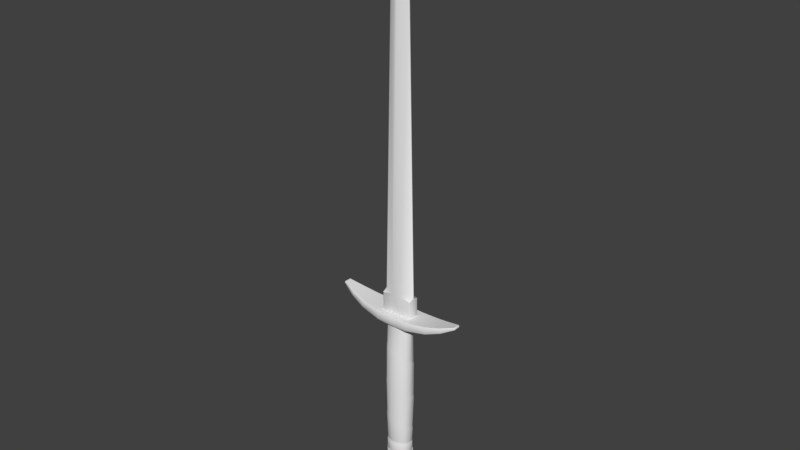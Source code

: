 # Source: Dagger.blend  (saved by Blender 2.79.0; exported with 4.5.12 LTS)
import bpy
from mathutils import Matrix  # noqa: F401  (used for matrix-valued properties, if any)

bpy.ops.wm.read_factory_settings(use_empty=True)
scene = bpy.context.scene
scene.name = 'Scene'

# ---- collections
col_collection_1 = bpy.data.collections.new('Collection 1'); scene.collection.children.link(col_collection_1)

# ---- materials (node trees are filled in below, after node groups)
mat_handle = bpy.data.materials.new('Handle')
mat_handle.alpha_threshold = 0.0
mat_handle.use_transparent_shadow = False
mat_handle.roughness = 0.5
mat_handleup = bpy.data.materials.new('HandleUp')
mat_handleup.alpha_threshold = 0.0
mat_handleup.use_transparent_shadow = False
mat_handleup.roughness = 0.5
mat_blade = bpy.data.materials.new('Blade')
mat_blade.alpha_threshold = 0.0
mat_blade.use_transparent_shadow = False
mat_blade.roughness = 0.5

# ---- material node trees

# ---- world
world_world = bpy.data.worlds.new('World'); scene.world = world_world
world_world.color = (0.05088, 0.05088, 0.05088)
world_world.use_sun_shadow = False
world_world.sun_shadow_jitter_overblur = 0.0
world_world.cycles.sampling_method = 'MANUAL'

# ---- meshes
me_cube_001 = bpy.data.meshes.new('Cube.001')
me_cube_001.from_pydata([(0.1592, 0.3698, -0.0441), (0.1592, 0.3698, 0.0441), (0.2243, 0.3847, 0.03128), (0.2243, 0.3847, -0.03128), (0.0, 0.32, 0.05633), (0.0, 0.32, -0.05633), (0.072, 0.32, -0.05339), (0.072, 0.32, 0.05339), (0.072, 0.3583, 0.05506), (0.072, 0.3217, 0.05506), (0.1645, 0.3399, 0.04577), (0.1595, 0.3681, 0.04577), (0.072, 0.36, -0.05339), (0.072, 0.36, 0.05339), (0.1648, 0.3382, -0.0441), (0.1648, 0.3382, 0.0441), (0.2316, 0.3646, 0.03295), (0.2248, 0.3831, 0.03295), (0.072, 0.3217, -0.05506), (0.072, 0.3583, -0.05506), (0.1595, 0.3681, -0.04577), (0.1645, 0.3399, -0.04577), (0.0, 0.36, -0.05633), (0.0, 0.36, 0.05633), (0.0, 0.3583, -0.058), (0.0, 0.3217, -0.058), (0.2248, 0.3831, -0.03295), (0.2316, 0.3646, -0.03295), (0.2854, 0.4035, 0.01472), (0.2854, 0.4035, -0.01472), (0.2321, 0.363, -0.03128), (0.2321, 0.363, 0.03128), (0.2895, 0.3948, -0.01471), (0.2895, 0.3948, 0.01471), (0.2888, 0.3963, 0.01653), (0.2862, 0.402, 0.01655), (0.2862, 0.402, -0.01655), (0.2888, 0.3963, -0.01653), (0.0, 0.3217, 0.058), (0.0, 0.3583, 0.058), (0.2883, 0.4023, -0.0148), (0.2904, 0.3977, -0.01478), (0.2883, 0.4023, 0.0148), (0.2877, 0.4035, 0.01316), (0.2904, 0.3977, 0.01478), (0.2909, 0.3965, 0.01315), (0.2877, 0.4035, -0.01316), (0.2909, 0.3965, -0.01315), (-0.1592, 0.3698, -0.0441), (-0.2243, 0.3847, -0.03128), (-0.2243, 0.3847, 0.03128), (-0.1592, 0.3698, 0.0441), (-0.072, 0.32, 0.05339), (-0.072, 0.32, -0.05339), (-0.072, 0.3583, 0.05506), (-0.1595, 0.3681, 0.04577), (-0.1645, 0.3399, 0.04577), (-0.072, 0.3217, 0.05506), (-0.072, 0.36, -0.05339), (-0.072, 0.36, 0.05339), (-0.1648, 0.3382, 0.0441), (-0.1648, 0.3382, -0.0441), (-0.2248, 0.3831, 0.03295), (-0.2316, 0.3646, 0.03295), (-0.072, 0.3217, -0.05506), (-0.1645, 0.3399, -0.04577), (-0.1595, 0.3681, -0.04577), (-0.072, 0.3583, -0.05506), (-0.2316, 0.3646, -0.03295), (-0.2248, 0.3831, -0.03295), (-0.2854, 0.4035, -0.01472), (-0.2854, 0.4035, 0.01472), (-0.2321, 0.363, 0.03128), (-0.2321, 0.363, -0.03128), (-0.2895, 0.3948, 0.01471), (-0.2895, 0.3948, -0.01471), (-0.2862, 0.402, 0.01655), (-0.2888, 0.3963, 0.01653), (-0.2888, 0.3963, -0.01653), (-0.2862, 0.402, -0.01655), (-0.2904, 0.3977, -0.01478), (-0.2883, 0.4023, -0.0148), (-0.2877, 0.4035, 0.01316), (-0.2883, 0.4023, 0.0148), (-0.2904, 0.3977, 0.01478), (-0.2909, 0.3965, 0.01315), (-0.2877, 0.4035, -0.01316), (-0.2909, 0.3965, -0.01315), (0.07, 0.45, -0.00113), (0.042, 1.75, -0.00113), (0.042, 1.75, 0.00113), (0.07, 0.45, 0.00113), (0.07, 0.36, 0.00113), (0.07, 0.36, -0.00113), (0.07, 0.4384, 0.02226), (0.07, 0.36, 0.02226), (0.06706, 0.4384, 0.0252), (0.06706, 0.36, 0.0252), (0.021, 0.45, 0.0252), (0.021, 0.36, 0.0252), (0.006, 1.75, 0.02354), (-0.006, 1.75, 0.02354), (-0.021, 0.45, 0.0252), (0.02267, 1.959, -0.00113), (0.003, 2.064, -0.00113), (0.003, 2.064, 0.00113), (0.02267, 1.959, 0.00113), (0.002, 1.855, 0.02242), (-0.002, 1.855, 0.02242), (0.002, 1.959, 0.0152), (-0.002, 1.959, 0.0152), (0.002, 2.064, 0.0032), (0.03633, 1.855, 0.00113), (0.03633, 1.855, -0.00113), (-0.002, 2.064, 0.0032), (-0.07, 0.45, 0.00113), (-0.07, 0.45, -0.00113), (-0.07, 0.36, -0.00113), (-0.07, 0.36, 0.00113), (-0.042, 1.75, 0.00113), (-0.042, 1.75, -0.00113), (-0.07, 0.36, 0.02226), (-0.07, 0.4384, 0.02226), (-0.06706, 0.4384, 0.0252), (-0.06706, 0.36, 0.0252), (-0.021, 0.36, 0.0252), (-0.02267, 1.959, -0.00113), (-0.02267, 1.959, 0.00113), (-0.003, 2.064, 0.00113), (-0.003, 2.064, -0.00113), (-0.03633, 1.855, 0.00113), (-0.03633, 1.855, -0.00113), (0.002, 2.064, -0.0032), (-0.002, 2.064, -0.0032), (-0.021, 0.45, -0.0252), (0.021, 0.45, -0.0252), (0.021, 0.36, -0.0252), (-0.021, 0.36, -0.0252), (-0.006, 1.75, -0.02354), (0.006, 1.75, -0.02354), (0.07, 0.36, -0.02226), (0.07, 0.4384, -0.02226), (0.06706, 0.4384, -0.0252), (0.06706, 0.36, -0.0252), (-0.002, 1.855, -0.02242), (0.002, 1.855, -0.02242), (-0.002, 1.959, -0.0152), (0.002, 1.959, -0.0152), (-0.07, 0.4384, -0.02226), (-0.07, 0.36, -0.02226), (-0.06706, 0.4384, -0.0252), (-0.06706, 0.36, -0.0252), (0.000644, 0.2541, -0.04633), (0.0, 0.3243, -0.04523), (0.02759, 0.3236, -0.03936), (0.02849, 0.2753, -0.0397), (0.0484, 0.324, -0.02241), (0.04773, 0.2867, -0.02365), (0.05456, 0.3238, 0.001626), (0.05554, 0.3014, 0.000702), (0.04755, 0.3237, 0.02186), (0.04833, 0.3139, 0.02211), (-0.04054, -0.2747, -0.03468), (-0.0162, -0.2746, -0.04492), (-0.01719, -0.2791, -0.0436), (-0.04154, -0.2789, -0.03378), (0.02707, 0.17, 0.04252), (0.028, 0.3243, 0.03917), (0.004222, 0.3234, 0.04591), (-0.000839, 0.1807, 0.04737), (-0.006442, -0.3269, 0.04781), (-0.03841, -0.3269, 0.03697), (-0.0367, -0.3295, 0.03715), (-0.006147, -0.3296, 0.04722), (-0.0326, 0.1923, 0.03997), (-0.02806, 0.322, 0.04043), (-0.0485, 0.3243, 0.02262), (-0.05207, 0.2091, 0.02185), (-0.05598, 0.3224, -0.001605), (-0.05853, 0.2152, -0.000531), (-0.04871, 0.3229, -0.02246), (-0.04875, 0.2279, -0.02478), (-0.02885, 0.3235, -0.03904), (-0.03041, 0.2394, -0.03982), (0.0493, 0.2828, -0.02427), (0.05722, 0.2984, 0.001241), (0.05889, 0.148, 0.007634), (0.0528, 0.1249, -0.02375), (0.02953, 0.271, -0.04083), (0.03347, 0.1133, -0.04059), (0.001054, 0.2501, -0.04772), (0.007794, 0.1038, -0.04838), (-0.03107, 0.2345, -0.04122), (-0.02624, 0.08177, -0.04469), (-0.05029, 0.2227, -0.02574), (-0.04996, 0.07138, -0.02929), (-0.06049, 0.2097, -0.000648), (-0.06191, 0.05874, -0.002616), (-0.0538, 0.2027, 0.02268), (-0.05464, 0.04293, 0.02444), (-0.03391, 0.1863, 0.04115), (-0.0369, 0.03763, 0.04037), (0.02746, 0.1629, 0.04401), (-0.00137, 0.1743, 0.04888), (-0.006747, 0.02518, 0.04947), (0.02322, 0.00932, 0.0464), (0.0493, 0.1495, 0.02895), (0.04614, -0.007345, 0.03387), (0.06048, 0.1396, 0.008242), (0.05958, -0.02226, 0.01278), (0.05446, 0.1166, -0.02411), (0.05686, -0.03579, -0.01995), (0.03473, 0.1046, -0.04149), (0.03965, -0.04747, -0.03781), (0.008127, 0.09453, -0.04974), (0.01094, -0.0621, -0.04917), (-0.0267, 0.0725, -0.04598), (-0.02091, -0.07471, -0.04589), (-0.0513, 0.06138, -0.03018), (-0.04767, -0.09147, -0.03103), (-0.06365, 0.0481, -0.002939), (-0.06078, -0.1083, -0.006836), (-0.05628, 0.03185, 0.02492), (-0.05489, -0.1241, 0.02089), (-0.0381, 0.02583, 0.04139), (-0.03788, -0.1378, 0.03831), (0.02355, -0.003132, 0.04766), (-0.007251, 0.01288, 0.05077), (-0.009881, -0.1525, 0.04776), (0.02003, -0.164, 0.04532), (0.04705, -0.01976, 0.03481), (0.04217, -0.1735, 0.03311), (0.06074, -0.03463, 0.01357), (0.05376, -0.1818, 0.01852), (0.05818, -0.04871, -0.02022), (0.0546, -0.1977, -0.01641), (0.04062, -0.06069, -0.03856), (0.03917, -0.2091, -0.03401), (0.01141, -0.07603, -0.05015), (0.01483, -0.228, -0.04416), (-0.02127, -0.08979, -0.04698), (-0.01619, -0.2523, -0.04377), (-0.04861, -0.1074, -0.03211), (-0.06222, -0.1234, -0.007251), (-0.05562, -0.2726, -0.01069), (-0.05636, -0.1383, 0.02139), (-0.05245, -0.2691, 0.01914), (-0.03897, -0.1515, 0.03926), (-0.03684, -0.2703, 0.03591), (0.02041, -0.1767, 0.04649), (-0.01022, -0.1657, 0.04898), (-0.009333, -0.2714, 0.04567), (0.019, -0.2703, 0.04334), (0.04321, -0.1858, 0.03397), (0.04164, -0.2714, 0.03148), (0.05511, -0.1939, 0.01896), (0.05297, -0.2736, 0.01676), (0.05592, -0.2093, -0.01676), (0.05325, -0.2756, -0.0155), (0.04019, -0.2203, -0.03483), (0.03957, -0.2766, -0.03276), (0.01519, -0.2385, -0.04538), (0.01559, -0.2757, -0.04462), (-0.01675, -0.2616, -0.04502), (0.04072, 0.3241, 0.03014), (0.03847, 0.3242, 0.03174), (0.04957, 0.3111, 0.02315), (-0.04288, -0.33, -0.03481), (-0.01625, -0.3289, -0.04559), (-0.0165, -0.332, -0.04782), (-0.04456, -0.3324, -0.03624), (-0.05451, -0.2759, -0.01038), (0.01882, -0.2748, 0.04284), (0.04137, -0.2758, 0.03111), (0.01587, -0.2801, -0.04368), (0.05263, -0.28, -0.01526), (0.03903, -0.2811, -0.03217), (-0.05173, -0.2759, 0.0187), (0.05219, -0.277, 0.01762), (-0.0188, -0.285, -0.04581), (-0.0429, -0.2844, -0.03537), (-0.008734, -0.276, 0.04496), (-0.03625, -0.2751, 0.03483), (0.05475, -0.285, -0.01626), (0.04048, -0.286, -0.03434), (-0.05795, -0.282, -0.007897), (-0.05374, -0.281, 0.02062), (0.01736, -0.286, -0.04606), (-0.03852, -0.281, 0.03712), (-0.01683, -0.3258, -0.0464), (-0.04353, -0.3276, -0.03563), (-0.009017, -0.2808, 0.0475), (0.01936, -0.2787, 0.04483), (0.0426, -0.2809, 0.03283), (0.05426, -0.282, 0.01846), (0.01932, -0.328, 0.04568), (0.04153, -0.3269, 0.03436), (0.05439, -0.328, 0.0185), (0.0539, -0.3289, -0.01615), (-0.05846, -0.3268, -0.008739), (0.04079, -0.328, -0.03423), (-0.05404, -0.3269, 0.01947), (0.01747, -0.3269, -0.04581), (0.04021, -0.3301, -0.0339), (0.05385, -0.3305, -0.01608), (0.05746, -0.3322, -0.01715), (0.04242, -0.3321, -0.03586), (-0.0533, -0.3296, 0.01954), (-0.05787, -0.33, -0.008456), (-0.06078, -0.3332, -0.008828), (-0.05576, -0.3323, 0.02074), (0.01693, -0.3296, -0.0452), (0.01768, -0.3322, -0.04759), (-0.03714, -0.3322, 0.03961), (0.01907, -0.3301, 0.04486), (-0.006035, -0.3324, 0.04956), (0.02025, -0.3322, 0.04682), (0.04067, -0.3296, 0.03405), (0.04263, -0.3322, 0.03582), (0.05348, -0.33, 0.01851), (0.05622, -0.3321, 0.0196), (-0.006035, -0.356, 0.04956), (0.02025, -0.3558, 0.04682), (-0.04456, -0.356, -0.03624), (-0.0165, -0.3556, -0.04782), (-0.01572, -0.3598, -0.04538), (-0.04248, -0.3602, -0.03448), (0.04263, -0.3559, 0.03582), (0.05622, -0.3557, 0.0196), (0.05746, -0.3558, -0.01715), (-0.06078, -0.3568, -0.008828), (0.04242, -0.3558, -0.03586), (-0.05576, -0.3559, 0.02074), (0.01768, -0.3558, -0.04759), (-0.03714, -0.3558, 0.03961), (0.05436, -0.36, -0.01632), (0.04011, -0.36, -0.03404), (-0.05767, -0.3609, -0.008437), (-0.05292, -0.3601, 0.01958), (0.01667, -0.36, -0.04516), (-0.03527, -0.36, 0.03746), (-0.0212, -0.4834, -0.06541), (-0.05915, -0.4843, -0.04871), (-0.005803, -0.3602, 0.04688), (0.01911, -0.36, 0.04428), (0.0403, -0.3601, 0.03386), (0.05318, -0.3599, 0.0185), (-0.00809, -0.4823, 0.06736), (0.0266, -0.4833, 0.06414), (-0.01883, -0.4964, -0.06396), (-0.05711, -0.4971, -0.04599), (0.05785, -0.4833, 0.04879), (0.0804, -0.4833, 0.01833), (0.07865, -0.4834, -0.02208), (-0.08226, -0.4833, -0.01186), (0.05787, -0.4833, -0.04879), (-0.07579, -0.4833, 0.02818), (0.02404, -0.4834, -0.06436), (-0.05049, -0.4823, 0.05399), (-0.07165, -0.5093, -0.005542), (-0.05345, -0.5099, -0.04158), (-0.01806, -0.5223, -0.01609), (-0.02358, -0.5222, -0.003769), (0.05163, -0.5094, -0.0438), (0.06906, -0.5093, -0.01794), (0.0226, -0.5222, -0.005492), (0.01722, -0.5223, -0.01551), (-0.06496, -0.5092, 0.02878), (-0.02213, -0.5221, 0.009483), (0.02251, -0.5094, -0.05946), (0.007807, -0.5223, -0.02189), (-0.04254, -0.5086, 0.0524), (-0.01374, -0.5221, 0.02008), (-0.01501, -0.5094, -0.06145), (-0.006255, -0.5223, -0.02262), (0.02436, -0.5091, 0.06074), (-0.007294, -0.5085, 0.06415), (-0.003073, -0.5221, 0.02401), (0.008204, -0.5221, 0.02254), (0.05193, -0.5092, 0.04501), (0.0175, -0.5221, 0.016), (0.07014, -0.5092, 0.01698), (0.0227, -0.5222, 0.00588), (0.07699, -0.4962, 0.01814), (0.07548, -0.4964, -0.02038), (0.008204, -0.548, 0.02254), (0.0175, -0.548, 0.016), (-0.02358, -0.5481, -0.003769), (-0.02213, -0.5481, 0.009483), (0.0227, -0.5481, 0.00588), (0.0226, -0.5482, -0.005492), (0.01722, -0.5482, -0.01551), (0.0482, 0.1573, 0.02771), (0.007807, -0.5483, -0.02189), (-0.01374, -0.548, 0.02008), (-0.006255, -0.5483, -0.02262), (-0.003073, -0.548, 0.02401), (-0.01666, -0.5501, -0.01502), (-0.02169, -0.55, -0.00352), (-0.01806, -0.5482, -0.01609), (-0.02045, -0.5499, 0.008583), (-0.01267, -0.5499, 0.0185), (-0.00286, -0.5499, 0.02212), (0.007512, -0.5499, 0.02076), (0.01607, -0.5499, 0.01475), (0.02085, -0.55, 0.005441), (0.02075, -0.55, -0.005019), (0.01581, -0.5501, -0.01424), (0.007147, -0.5501, -0.0201), (-0.006008, -0.5501, -0.02073), (0.05598, -0.4963, 0.0478), (0.02599, -0.4962, 0.06337), (-0.007704, -0.4954, 0.06667), (-0.04759, -0.4954, 0.05386), (0.02369, -0.4964, -0.06255), (-0.0719, -0.4962, 0.02876), (0.05587, -0.4963, -0.04688), (-0.07848, -0.4963, -0.009292), (-2.9e-05, -0.5499, 0.0096), (0.00894, -0.55, 0.003291), (0.003036, -0.55, -0.006198), (-0.006602, -0.55, -0.000131)], [], [(0, 1, 2, 3), (4, 5, 6, 7), (8, 9, 10, 11), (12, 13, 1, 0), (7, 6, 14, 15), (11, 10, 16, 17), (18, 19, 20, 21), (13, 12, 22, 23), (24, 19, 18, 25), (21, 20, 26, 27), (3, 2, 28, 29), (15, 14, 30, 31), (31, 30, 32, 33), (17, 16, 34, 35), (27, 26, 36, 37), (22, 12, 19, 24), (4, 7, 9, 38), (6, 5, 25, 18), (13, 23, 39, 8), (18, 21, 14, 6), (10, 9, 7, 15), (8, 11, 1, 13), (20, 19, 12, 0), (21, 27, 30, 14), (16, 10, 15, 31), (11, 17, 2, 1), (26, 20, 0, 3), (31, 33, 34, 16), (28, 2, 17, 35), (3, 29, 36, 26), (32, 30, 27, 37), (8, 39, 38, 9), (37, 36, 40, 41), (28, 35, 42, 43), (35, 34, 44, 42), (45, 43, 42, 44), (46, 43, 45, 47), (40, 46, 47, 41), (36, 29, 46, 40), (33, 32, 47, 45), (34, 33, 45, 44), (29, 28, 43, 46), (32, 37, 41, 47), (48, 49, 50, 51), (4, 52, 53, 5), (54, 55, 56, 57), (58, 48, 51, 59), (52, 60, 61, 53), (55, 62, 63, 56), (64, 65, 66, 67), (59, 23, 22, 58), (24, 25, 64, 67), (65, 68, 69, 66), (49, 70, 71, 50), (60, 72, 73, 61), (72, 74, 75, 73), (62, 76, 77, 63), (68, 78, 79, 69), (22, 24, 67, 58), (4, 38, 57, 52), (53, 64, 25, 5), (59, 54, 39, 23), (64, 53, 61, 65), (56, 60, 52, 57), (54, 59, 51, 55), (66, 48, 58, 67), (65, 61, 73, 68), (63, 72, 60, 56), (55, 51, 50, 62), (69, 49, 48, 66), (72, 63, 77, 74), (71, 76, 62, 50), (49, 69, 79, 70), (75, 78, 68, 73), (54, 57, 38, 39), (78, 80, 81, 79), (71, 82, 83, 76), (76, 83, 84, 77), (85, 84, 83, 82), (86, 87, 85, 82), (81, 80, 87, 86), (79, 81, 86, 70), (74, 85, 87, 75), (77, 84, 85, 74), (70, 86, 82, 71), (75, 87, 80, 78), (88, 89, 90, 91), (92, 93, 88, 91), (91, 94, 95, 92), (96, 97, 95, 94), (96, 98, 99, 97), (98, 96, 94, 91), (100, 101, 102, 98), (103, 104, 105, 106), (98, 91, 90, 100), (107, 108, 101, 100), (109, 110, 108, 107), (109, 106, 105, 111), (100, 90, 112, 107), (107, 112, 106, 109), (89, 113, 112, 90), (113, 103, 106, 112), (111, 114, 110, 109), (115, 116, 117, 118), (116, 115, 119, 120), (115, 118, 121, 122), (123, 122, 121, 124), (123, 124, 125, 102), (102, 115, 122, 123), (126, 127, 128, 129), (102, 101, 119, 115), (120, 119, 130, 131), (110, 114, 128, 127), (101, 108, 130, 119), (108, 110, 127, 130), (131, 130, 127, 126), (114, 111, 132, 133), (132, 111, 105, 104), (134, 135, 136, 137), (135, 134, 138, 139), (88, 93, 140, 141), (142, 141, 140, 143), (142, 143, 136, 135), (135, 88, 141, 142), (139, 138, 144, 145), (135, 139, 89, 88), (145, 144, 146, 147), (147, 132, 104, 103), (139, 145, 113, 89), (145, 147, 103, 113), (147, 146, 133, 132), (116, 148, 149, 117), (150, 151, 149, 148), (150, 134, 137, 151), (134, 150, 148, 116), (134, 116, 120, 138), (146, 126, 129, 133), (138, 120, 131, 144), (144, 131, 126, 146), (133, 129, 128, 114), (102, 125, 99, 98), (152, 153, 154, 155), (155, 154, 156, 157), (157, 156, 158, 159), (159, 158, 160, 161), (162, 163, 164, 165), (166, 167, 168, 169), (170, 171, 172, 173), (174, 175, 176, 177), (177, 176, 178, 179), (179, 178, 180, 181), (181, 180, 182, 183), (183, 182, 153, 152), (184, 185, 186, 187), (188, 184, 187, 189), (190, 188, 189, 191), (192, 190, 191, 193), (194, 192, 193, 195), (196, 194, 195, 197), (198, 196, 197, 199), (200, 198, 199, 201), (202, 203, 204, 205), (169, 168, 175, 174), (206, 202, 205, 207), (208, 206, 207, 209), (210, 208, 209, 211), (212, 210, 211, 213), (214, 212, 213, 215), (216, 214, 215, 217), (218, 216, 217, 219), (220, 218, 219, 221), (222, 220, 221, 223), (224, 222, 223, 225), (226, 227, 228, 229), (227, 224, 225, 228), (230, 226, 229, 231), (232, 230, 231, 233), (234, 232, 233, 235), (236, 234, 235, 237), (238, 236, 237, 239), (240, 238, 239, 241), (242, 240, 241, 162), (243, 242, 162, 244), (245, 243, 244, 246), (247, 245, 246, 248), (249, 250, 251, 252), (250, 247, 248, 251), (253, 249, 252, 254), (255, 253, 254, 256), (257, 255, 256, 258), (259, 257, 258, 260), (261, 259, 260, 262), (263, 261, 262, 163), (162, 241, 263), (161, 160, 264), (161, 264, 265, 266), (267, 268, 269, 270), (244, 162, 165, 271), (254, 252, 272, 273), (163, 262, 274, 164), (260, 258, 275, 276), (246, 244, 271, 277), (256, 254, 273, 278), (165, 164, 279, 280), (252, 251, 281, 272), (262, 260, 276, 274), (248, 246, 277, 282), (258, 256, 278, 275), (276, 275, 283, 284), (277, 271, 285, 286), (274, 276, 284, 287), (282, 277, 286, 288), (164, 274, 287, 279), (251, 248, 282, 281), (279, 289, 290, 280), (272, 281, 291, 292), (273, 272, 292, 293), (278, 273, 293, 294), (275, 278, 294, 283), (271, 165, 280, 285), (289, 268, 267, 290), (293, 292, 295, 296), (294, 293, 296, 297), (283, 294, 297, 298), (285, 280, 290, 299), (284, 283, 298, 300), (286, 285, 299, 301), (287, 284, 300, 302), (288, 286, 301, 171), (279, 287, 302, 289), (281, 282, 288, 291), (292, 291, 170, 295), (303, 304, 305, 306), (307, 308, 309, 310), (311, 303, 306, 312), (172, 307, 310, 313), (268, 311, 312, 269), (291, 288, 171, 170), (314, 173, 315, 316), (317, 314, 316, 318), (319, 317, 318, 320), (304, 319, 320, 305), (308, 267, 270, 309), (316, 315, 321, 322), (323, 324, 325, 326), (318, 316, 322, 327), (320, 318, 327, 328), (305, 320, 328, 329), (309, 270, 323, 330), (306, 305, 329, 331), (310, 309, 330, 332), (312, 306, 331, 333), (313, 310, 332, 334), (269, 312, 333, 324), (173, 172, 313, 315), (331, 329, 335, 336), (332, 330, 337, 338), (333, 331, 336, 339), (334, 332, 338, 340), (324, 333, 339, 325), (315, 313, 334, 321), (325, 341, 342, 326), (322, 321, 343, 344), (327, 322, 344, 345), (328, 327, 345, 346), (329, 328, 346, 335), (330, 323, 326, 337), (344, 343, 347, 348), (341, 349, 350, 342), (345, 344, 348, 351), (346, 345, 351, 352), (335, 346, 352, 353), (337, 326, 342, 354), (336, 335, 353, 355), (338, 337, 354, 356), (339, 336, 355, 357), (340, 338, 356, 358), (325, 339, 357, 341), (321, 334, 340, 343), (359, 360, 361, 362), (363, 364, 365, 366), (367, 359, 362, 368), (369, 363, 366, 370), (371, 367, 368, 372), (373, 369, 370, 374), (343, 340, 358, 347), (350, 349, 373, 360), (375, 376, 377, 378), (379, 375, 378, 380), (381, 379, 380, 382), (364, 381, 382, 365), (353, 352, 383, 384), (380, 378, 385, 386), (368, 362, 387, 388), (382, 380, 386, 389), (365, 382, 389, 390), (366, 365, 390, 391), (185, 266, 392, 186), (370, 366, 391, 393), (372, 368, 388, 394), (374, 370, 393, 395), (376, 371, 372, 377), (203, 200, 201, 204), (378, 377, 396, 385), (397, 398, 387, 399), (398, 400, 388, 387), (400, 401, 394, 388), (377, 372, 394, 396), (402, 403, 385, 396), (403, 404, 386, 385), (404, 405, 389, 386), (405, 406, 390, 389), (406, 407, 391, 390), (407, 408, 393, 391), (408, 409, 395, 393), (361, 374, 395, 399), (362, 361, 399, 387), (384, 383, 381, 364), (352, 351, 410, 383), (383, 410, 379, 381), (351, 348, 411, 410), (410, 411, 375, 379), (360, 373, 374, 361), (409, 397, 399, 395), (348, 347, 412, 411), (411, 412, 376, 375), (401, 402, 396, 394), (347, 358, 413, 412), (341, 357, 414, 349), (349, 414, 369, 373), (358, 356, 415, 413), (413, 415, 367, 371), (357, 355, 416, 414), (414, 416, 363, 369), (356, 354, 417, 415), (415, 417, 359, 367), (355, 353, 384, 416), (416, 384, 364, 363), (354, 342, 350, 417), (417, 350, 360, 359), (418, 403, 402, 401), (299, 290, 267, 308), (298, 297, 319, 304), (297, 296, 317, 319), (296, 295, 314, 317), (269, 324, 323, 270), (295, 170, 173, 314), (289, 302, 311, 268), (171, 301, 307, 172), (302, 300, 303, 311), (301, 299, 308, 307), (300, 298, 304, 303), (412, 413, 371, 376), (169, 174, 200, 203), (159, 161, 266, 185), (241, 239, 261, 263), (239, 237, 259, 261), (237, 235, 257, 259), (235, 233, 255, 257), (233, 231, 253, 255), (231, 229, 249, 253), (228, 225, 247, 250), (229, 228, 250, 249), (225, 223, 245, 247), (223, 221, 243, 245), (221, 219, 242, 243), (219, 217, 240, 242), (217, 215, 238, 240), (215, 213, 236, 238), (213, 211, 234, 236), (211, 209, 232, 234), (209, 207, 230, 232), (207, 205, 226, 230), (204, 201, 224, 227), (205, 204, 227, 226), (201, 199, 222, 224), (199, 197, 220, 222), (197, 195, 218, 220), (195, 193, 216, 218), (193, 191, 214, 216), (191, 189, 212, 214), (189, 187, 210, 212), (187, 186, 208, 210), (186, 392, 206, 208), (392, 166, 202, 206), (166, 169, 203, 202), (174, 177, 198, 200), (177, 179, 196, 198), (179, 181, 194, 196), (181, 183, 192, 194), (183, 152, 190, 192), (152, 155, 188, 190), (155, 157, 184, 188), (157, 159, 185, 184), (163, 162, 263), (266, 265, 167, 166, 392), (419, 404, 403, 418), (406, 405, 404, 419), (420, 419, 418, 421), (407, 406, 419, 420), (421, 418, 401, 400), (409, 420, 421, 397), (408, 407, 420, 409), (397, 421, 400, 398)])
me_cube_001.polygons.foreach_set('use_smooth', [True] * 404)
me_cube_001.polygons.foreach_set('material_index', [1, 1, 1, 1, 1, 1, 1, 1, 1, 1, 1, 1, 1, 1, 1, 1, 1, 1, 1, 1, 1, 1, 1, 1, 1, 1, 1, 1, 1, 1, 1, 1, 1, 1, 1, 1, 1, 1, 1, 1, 1, 1, 1, 1, 1, 1, 1, 1, 1, 1, 1, 1, 1, 1, 1, 1, 1, 1, 1, 1, 1, 1, 1, 1, 1, 1, 1, 1, 1, 1, 1, 1, 1, 1, 1, 1, 1, 1, 1, 1, 1, 1, 1, 1, 1, 1, 2, 2, 2, 2, 2, 2, 2, 2, 2, 2, 2, 2, 2, 2, 2, 2, 2, 2, 2, 2, 2, 2, 2, 2, 2, 2, 2, 2, 2, 2, 2, 2, 2, 2, 2, 2, 2, 2, 2, 2, 2, 2, 2, 2, 2, 2, 2, 2, 2, 2, 2, 2, 2, 2, 2, 0, 0, 0, 0, 0, 0, 0, 0, 0, 0, 0, 0, 0, 0, 0, 0, 0, 0, 0, 0, 0, 0, 0, 0, 0, 0, 0, 0, 0, 0, 0, 0, 0, 0, 0, 0, 0, 0, 0, 0, 0, 0, 0, 0, 0, 0, 0, 0, 0, 0, 0, 0, 0, 0, 0, 0, 0, 0, 0, 0, 0, 0, 0, 0, 0, 0, 0, 0, 0, 0, 0, 0, 0, 0, 0, 0, 0, 0, 0, 0, 0, 0, 0, 0, 0, 0, 0, 0, 0, 0, 0, 0, 0, 0, 0, 0, 0, 0, 0, 0, 0, 0, 0, 0, 0, 0, 0, 0, 0, 0, 0, 0, 0, 0, 0, 0, 0, 0, 0, 0, 0, 0, 0, 0, 0, 0, 0, 0, 0, 0, 0, 0, 0, 0, 0, 0, 0, 0, 0, 0, 0, 0, 0, 0, 0, 0, 0, 0, 0, 0, 0, 0, 0, 0, 0, 0, 0, 0, 0, 0, 0, 0, 0, 0, 0, 0, 0, 0, 0, 0, 0, 0, 0, 0, 0, 0, 0, 0, 0, 0, 0, 0, 0, 0, 0, 0, 0, 0, 0, 0, 0, 0, 0, 0, 0, 0, 0, 0, 0, 0, 0, 0, 0, 0, 0, 0, 0, 0, 0, 0, 0, 0, 0, 0, 0, 0, 0, 0, 0, 0, 0, 0, 0, 0, 0, 0, 0, 0, 0, 0, 0, 0, 0, 0, 0, 0, 0, 0, 0, 0, 0, 0, 0, 0, 0, 0, 0, 0, 0, 0, 0, 0, 0, 0, 0, 0, 0, 0, 0, 0, 0, 0, 0])
_k = set([(0, 3), (0, 12), (1, 2), (1, 13), (2, 28), (3, 29), (4, 7), (4, 52), (5, 6), (5, 53), (6, 14), (7, 15), (12, 22), (13, 23), (14, 30), (15, 31), (22, 58), (23, 59), (28, 29), (30, 32), (31, 33), (32, 33), (48, 49), (48, 58), (49, 70), (50, 51), (50, 71), (51, 59), (52, 60), (53, 61), (60, 72), (61, 73), (70, 71), (72, 74), (73, 75), (74, 75), (88, 89), (88, 141), (89, 113), (90, 91), (90, 112), (91, 94), (92, 93), (92, 95), (93, 140), (94, 96), (95, 97), (96, 98), (97, 99), (99, 125), (102, 123), (103, 104), (103, 113), (104, 105), (104, 132), (105, 106), (105, 111), (106, 112), (111, 114), (114, 128), (115, 119), (115, 122), (116, 120), (116, 148), (117, 118), (117, 149), (118, 121), (119, 130), (120, 131), (121, 124), (122, 123), (124, 125), (126, 129), (126, 131), (127, 128), (127, 130), (128, 129), (129, 133), (132, 133), (134, 150), (135, 142), (136, 137), (136, 143), (137, 151), (140, 143), (141, 142), (148, 150), (149, 151), (153, 154), (153, 182), (154, 156), (156, 158), (158, 160), (160, 264), (167, 168), (167, 265), (168, 175), (175, 176), (176, 178), (178, 180), (180, 182), (264, 265), (303, 304), (303, 311), (304, 319), (314, 317), (317, 319), (361, 362), (361, 374), (362, 368), (365, 366), (365, 382), (366, 370), (368, 372), (370, 374), (372, 377), (377, 378), (378, 380), (380, 382)])
me_cube_001.attributes.new('sharp_edge', 'BOOLEAN', 'EDGE').data.foreach_set('value', [ (min(e.vertices), max(e.vertices)) in _k for e in me_cube_001.edges])
_uv = me_cube_001.uv_layers.new(name='UVMap')
_uv.uv.foreach_set('vector', [0.9538, 0.6787, 0.9538, 0.6518, 0.974, 0.6559, 0.974, 0.6748, 0.9039, 0.7355, 0.9039, 0.7014, 0.9257, 0.7023, 0.9257, 0.7347, 0.9271, 0.6482, 0.9272, 0.637, 0.9552, 0.6425, 0.9538, 0.6511, 0.9271, 0.6815, 0.9271, 0.6489, 0.9538, 0.6518, 0.9538, 0.6787, 0.9257, 0.7347, 0.9257, 0.7023, 0.9544, 0.7051, 0.9544, 0.7318, 0.9538, 0.6511, 0.9552, 0.6425, 0.9759, 0.6495, 0.9741, 0.6551, 0.9271, 0.6934, 0.9271, 0.6822, 0.9539, 0.6794, 0.9552, 0.6881, 0.9271, 0.6489, 0.9271, 0.6815, 0.9053, 0.6818, 0.9054, 0.6484, 0.9053, 0.6825, 0.9271, 0.6822, 0.9271, 0.6934, 0.9053, 0.6936, 0.9552, 0.6881, 0.9539, 0.6794, 0.9741, 0.6755, 0.9759, 0.6812, 0.974, 0.6748, 0.974, 0.6559, 0.9934, 0.6609, 0.9934, 0.6698, 0.9544, 0.7318, 0.9544, 0.7051, 0.9762, 0.709, 0.9762, 0.7279, 0.9762, 0.7279, 0.9762, 0.709, 0.996, 0.714, 0.996, 0.7229, 0.9741, 0.6551, 0.9759, 0.6495, 0.9943, 0.6584, 0.9936, 0.6601, 0.9759, 0.6812, 0.9741, 0.6755, 0.9936, 0.6705, 0.9943, 0.6723, 0.9053, 0.6818, 0.9271, 0.6815, 0.9271, 0.6822, 0.9053, 0.6825, 0.9054, 0.6359, 0.9272, 0.6363, 0.9272, 0.637, 0.9054, 0.6367, 0.9272, 0.6941, 0.9053, 0.6943, 0.9053, 0.6936, 0.9271, 0.6934, 0.9271, 0.6489, 0.9054, 0.6484, 0.9054, 0.6477, 0.9271, 0.6482, 0.9271, 0.6934, 0.9552, 0.6881, 0.9554, 0.6887, 0.9272, 0.6941, 0.9552, 0.6425, 0.9272, 0.637, 0.9272, 0.6363, 0.9554, 0.6418, 0.9271, 0.6482, 0.9538, 0.6511, 0.9538, 0.6518, 0.9271, 0.6489, 0.9539, 0.6794, 0.9271, 0.6822, 0.9271, 0.6815, 0.9538, 0.6787, 0.9552, 0.6881, 0.9759, 0.6812, 0.9762, 0.6818, 0.9554, 0.6887, 0.9759, 0.6495, 0.9552, 0.6425, 0.9554, 0.6418, 0.9762, 0.6488, 0.9538, 0.6511, 0.9741, 0.6551, 0.974, 0.6559, 0.9538, 0.6518, 0.9741, 0.6755, 0.9539, 0.6794, 0.9538, 0.6787, 0.974, 0.6748, 0.9762, 0.6488, 0.9947, 0.6577, 0.9943, 0.6584, 0.9759, 0.6495, 0.9934, 0.6609, 0.974, 0.6559, 0.9741, 0.6551, 0.9936, 0.6601, 0.974, 0.6748, 0.9934, 0.6698, 0.9936, 0.6705, 0.9741, 0.6755, 0.9947, 0.6729, 0.9762, 0.6818, 0.9759, 0.6812, 0.9943, 0.6723, 0.9271, 0.6482, 0.9054, 0.6477, 0.9054, 0.6367, 0.9272, 0.637, 0.9964, 0.6705, 0.9942, 0.6705, 0.9945, 0.6696, 0.996, 0.6696, 0.9934, 0.6609, 0.9942, 0.6601, 0.9945, 0.6611, 0.9941, 0.6616, 0.9942, 0.6601, 0.9964, 0.6602, 0.996, 0.661, 0.9945, 0.6611, 0.9964, 0.6615, 0.9941, 0.6616, 0.9945, 0.6611, 0.996, 0.661, 0.9941, 0.6691, 0.9941, 0.6616, 0.9964, 0.6615, 0.9964, 0.6691, 0.9945, 0.6696, 0.9941, 0.6691, 0.9964, 0.6691, 0.996, 0.6696, 0.9942, 0.6705, 0.9934, 0.6698, 0.9941, 0.6691, 0.9945, 0.6696, 0.9971, 0.6609, 0.9971, 0.6697, 0.9964, 0.6691, 0.9964, 0.6615, 0.9964, 0.6602, 0.9971, 0.6609, 0.9964, 0.6615, 0.996, 0.661, 0.9934, 0.6698, 0.9934, 0.6609, 0.9941, 0.6616, 0.9941, 0.6691, 0.9971, 0.6697, 0.9964, 0.6705, 0.996, 0.6696, 0.9964, 0.6691, 0.8568, 0.6785, 0.8366, 0.6744, 0.8368, 0.6555, 0.857, 0.6516, 0.9039, 0.7355, 0.8821, 0.7347, 0.8821, 0.7023, 0.9039, 0.7014, 0.8837, 0.6481, 0.857, 0.6508, 0.8557, 0.6422, 0.8837, 0.6369, 0.8835, 0.6814, 0.8568, 0.6785, 0.857, 0.6516, 0.8837, 0.6488, 0.8821, 0.7347, 0.8534, 0.7318, 0.8534, 0.7051, 0.8821, 0.7023, 0.857, 0.6508, 0.8367, 0.6548, 0.8349, 0.6491, 0.8557, 0.6422, 0.8834, 0.6933, 0.8554, 0.6878, 0.8568, 0.6792, 0.8835, 0.6821, 0.8837, 0.6488, 0.9054, 0.6484, 0.9053, 0.6818, 0.8835, 0.6814, 0.9053, 0.6825, 0.9053, 0.6936, 0.8834, 0.6933, 0.8835, 0.6821, 0.8554, 0.6878, 0.8347, 0.6808, 0.8365, 0.6751, 0.8568, 0.6792, 0.8366, 0.6744, 0.8172, 0.6693, 0.8173, 0.6604, 0.8368, 0.6555, 0.8534, 0.7318, 0.8317, 0.7279, 0.8317, 0.709, 0.8534, 0.7051, 0.8317, 0.7279, 0.8118, 0.7229, 0.8118, 0.714, 0.8317, 0.709, 0.8367, 0.6548, 0.8172, 0.6597, 0.8165, 0.6579, 0.8349, 0.6491, 0.8347, 0.6808, 0.8164, 0.6718, 0.8171, 0.6701, 0.8365, 0.6751, 0.9053, 0.6818, 0.9053, 0.6825, 0.8835, 0.6821, 0.8835, 0.6814, 0.9054, 0.6359, 0.9054, 0.6367, 0.8837, 0.6369, 0.8837, 0.6362, 0.8834, 0.694, 0.8834, 0.6933, 0.9053, 0.6936, 0.9053, 0.6943, 0.8837, 0.6488, 0.8837, 0.6481, 0.9054, 0.6477, 0.9054, 0.6484, 0.8834, 0.6933, 0.8834, 0.694, 0.8552, 0.6885, 0.8554, 0.6878, 0.8557, 0.6422, 0.8555, 0.6415, 0.8837, 0.6362, 0.8837, 0.6369, 0.8837, 0.6481, 0.8837, 0.6488, 0.857, 0.6516, 0.857, 0.6508, 0.8568, 0.6792, 0.8568, 0.6785, 0.8835, 0.6814, 0.8835, 0.6821, 0.8554, 0.6878, 0.8552, 0.6885, 0.8344, 0.6814, 0.8347, 0.6808, 0.8349, 0.6491, 0.8346, 0.6485, 0.8555, 0.6415, 0.8557, 0.6422, 0.857, 0.6508, 0.857, 0.6516, 0.8368, 0.6555, 0.8367, 0.6548, 0.8365, 0.6751, 0.8366, 0.6744, 0.8568, 0.6785, 0.8568, 0.6792, 0.8346, 0.6485, 0.8349, 0.6491, 0.8165, 0.6579, 0.8161, 0.6573, 0.8173, 0.6604, 0.8172, 0.6597, 0.8367, 0.6548, 0.8368, 0.6555, 0.8366, 0.6744, 0.8365, 0.6751, 0.8171, 0.6701, 0.8172, 0.6693, 0.816, 0.6725, 0.8164, 0.6718, 0.8347, 0.6808, 0.8344, 0.6814, 0.8837, 0.6481, 0.8837, 0.6369, 0.9054, 0.6367, 0.9054, 0.6477, 0.8143, 0.67, 0.8147, 0.6691, 0.8162, 0.6691, 0.8165, 0.67, 0.8173, 0.6604, 0.8166, 0.6611, 0.8162, 0.6606, 0.8166, 0.6597, 0.8166, 0.6597, 0.8162, 0.6606, 0.8147, 0.6605, 0.8143, 0.6597, 0.8143, 0.661, 0.8147, 0.6605, 0.8162, 0.6606, 0.8166, 0.6611, 0.8166, 0.6686, 0.8143, 0.6686, 0.8143, 0.661, 0.8166, 0.6611, 0.8162, 0.6691, 0.8147, 0.6691, 0.8143, 0.6686, 0.8166, 0.6686, 0.8165, 0.67, 0.8162, 0.6691, 0.8166, 0.6686, 0.8172, 0.6693, 0.8137, 0.6604, 0.8143, 0.661, 0.8143, 0.6686, 0.8136, 0.6692, 0.8143, 0.6597, 0.8147, 0.6605, 0.8143, 0.661, 0.8137, 0.6604, 0.8172, 0.6693, 0.8166, 0.6686, 0.8166, 0.6611, 0.8173, 0.6604, 0.8136, 0.6692, 0.8143, 0.6686, 0.8147, 0.6691, 0.8143, 0.67, 0.8295, 0.1334, 0.8351, 0.5206, 0.8341, 0.5206, 0.8234, 0.1336, 0.8255, 0.1068, 0.8261, 0.1068, 0.827, 0.1307, 0.8264, 0.1308, 0.9322, 0.1318, 0.9267, 0.1284, 0.9278, 0.1074, 0.9335, 0.1077, 0.9256, 0.1282, 0.9267, 0.1073, 0.9278, 0.1074, 0.9267, 0.1284, 0.9256, 0.1282, 0.9132, 0.1335, 0.913, 0.107, 0.9267, 0.1073, 0.9132, 0.1335, 0.9256, 0.1282, 0.9267, 0.1284, 0.9293, 0.1347, 0.9045, 0.5187, 0.8998, 0.5187, 0.9006, 0.1333, 0.9132, 0.1335, 0.8405, 0.5911, 0.8489, 0.6298, 0.8481, 0.63, 0.8397, 0.5912, 0.9132, 0.1335, 0.9293, 0.1347, 0.9176, 0.519, 0.9045, 0.5187, 0.9023, 0.5543, 0.9009, 0.5543, 0.8998, 0.5187, 0.9045, 0.5187, 0.9017, 0.5897, 0.9004, 0.5897, 0.9009, 0.5543, 0.9023, 0.5543, 0.9017, 0.5897, 0.9102, 0.5903, 0.9019, 0.6257, 0.9012, 0.6256, 0.9045, 0.5187, 0.9176, 0.519, 0.9159, 0.5547, 0.9023, 0.5543, 0.9023, 0.5543, 0.9159, 0.5547, 0.9102, 0.5903, 0.9017, 0.5897, 0.8351, 0.5206, 0.8351, 0.5553, 0.8343, 0.5554, 0.8341, 0.5206, 0.8351, 0.5553, 0.8405, 0.5911, 0.8397, 0.5912, 0.8343, 0.5554, 0.9012, 0.6256, 0.8998, 0.6256, 0.9004, 0.5897, 0.9017, 0.5897, 0.8733, 0.1308, 0.8728, 0.1308, 0.8739, 0.107, 0.8744, 0.107, 0.8703, 0.1334, 0.8763, 0.1336, 0.8668, 0.5206, 0.8658, 0.5206, 0.8818, 0.1311, 0.8809, 0.1072, 0.8866, 0.107, 0.8873, 0.1278, 0.8884, 0.1277, 0.8873, 0.1278, 0.8866, 0.107, 0.8877, 0.1069, 0.8884, 0.1277, 0.8877, 0.1069, 0.9013, 0.1069, 0.9006, 0.1333, 0.9006, 0.1333, 0.8845, 0.1341, 0.8873, 0.1278, 0.8884, 0.1277, 0.8605, 0.5911, 0.8613, 0.5912, 0.8529, 0.63, 0.8521, 0.6298, 0.9006, 0.1333, 0.8998, 0.5187, 0.8867, 0.5186, 0.8845, 0.1341, 0.8658, 0.5206, 0.8668, 0.5206, 0.8667, 0.5554, 0.8659, 0.5553, 0.9004, 0.5897, 0.8998, 0.6256, 0.899, 0.6257, 0.8919, 0.59, 0.8998, 0.5187, 0.9009, 0.5543, 0.8873, 0.5543, 0.8867, 0.5186, 0.9009, 0.5543, 0.9004, 0.5897, 0.8919, 0.59, 0.8873, 0.5543, 0.8659, 0.5553, 0.8667, 0.5554, 0.8613, 0.5912, 0.8605, 0.5911, 0.8998, 0.6256, 0.9012, 0.6256, 0.9011, 0.6278, 0.8998, 0.6278, 0.9011, 0.6278, 0.9012, 0.6256, 0.9015, 0.6263, 0.9015, 0.6271, 0.8556, 0.1325, 0.8442, 0.1325, 0.8447, 0.1064, 0.8554, 0.1065, 0.8442, 0.1325, 0.8556, 0.1325, 0.853, 0.5209, 0.848, 0.5209, 0.827, 0.1307, 0.8261, 0.1068, 0.8312, 0.1066, 0.832, 0.1277, 0.833, 0.1275, 0.832, 0.1277, 0.8312, 0.1066, 0.8322, 0.1065, 0.833, 0.1275, 0.8322, 0.1065, 0.8447, 0.1064, 0.8442, 0.1325, 0.8442, 0.1325, 0.8295, 0.1334, 0.832, 0.1277, 0.833, 0.1275, 0.848, 0.5209, 0.853, 0.5209, 0.8512, 0.5551, 0.8498, 0.5551, 0.8442, 0.1325, 0.848, 0.5209, 0.8351, 0.5206, 0.8295, 0.1334, 0.8498, 0.5551, 0.8512, 0.5551, 0.8512, 0.5906, 0.8498, 0.5906, 0.8498, 0.5906, 0.8498, 0.6297, 0.8489, 0.6298, 0.8405, 0.5911, 0.848, 0.5209, 0.8498, 0.5551, 0.8351, 0.5553, 0.8351, 0.5206, 0.8498, 0.5551, 0.8498, 0.5906, 0.8405, 0.5911, 0.8351, 0.5553, 0.8498, 0.5906, 0.8512, 0.5906, 0.8512, 0.6297, 0.8498, 0.6297, 0.8728, 0.1308, 0.8678, 0.1277, 0.8687, 0.1067, 0.8739, 0.107, 0.8668, 0.1276, 0.8677, 0.1067, 0.8687, 0.1067, 0.8678, 0.1277, 0.8668, 0.1276, 0.8556, 0.1325, 0.8554, 0.1065, 0.8677, 0.1067, 0.8556, 0.1325, 0.8668, 0.1276, 0.8678, 0.1277, 0.8703, 0.1334, 0.8556, 0.1325, 0.8703, 0.1334, 0.8658, 0.5206, 0.853, 0.5209, 0.8512, 0.5906, 0.8605, 0.5911, 0.8521, 0.6298, 0.8512, 0.6297, 0.853, 0.5209, 0.8658, 0.5206, 0.8659, 0.5553, 0.8512, 0.5551, 0.8512, 0.5551, 0.8659, 0.5553, 0.8605, 0.5911, 0.8512, 0.5906, 0.8998, 0.6278, 0.8994, 0.6271, 0.8994, 0.6263, 0.8998, 0.6256, 0.9006, 0.1333, 0.9013, 0.1069, 0.913, 0.107, 0.9132, 0.1335, 0.953, 0.5907, 0.9728, 0.595, 0.9709, 0.6029, 0.9572, 0.6001, 0.9572, 0.6001, 0.9709, 0.6029, 0.9693, 0.6105, 0.9589, 0.6079, 0.9589, 0.6079, 0.9693, 0.6105, 0.9678, 0.6175, 0.9615, 0.616, 0.9615, 0.616, 0.9678, 0.6175, 0.9667, 0.6236, 0.9639, 0.6231, 0.9671, 0.02355, 0.9669, 0.03174, 0.9655, 0.03133, 0.9659, 0.02313, 0.9434, 0.5309, 0.9864, 0.5427, 0.9842, 0.5494, 0.9441, 0.5396, 0.9501, 0.08838, 0.9504, 0.09862, 0.9496, 0.09818, 0.9493, 0.08833, 0.9448, 0.5496, 0.9812, 0.5584, 0.9798, 0.5662, 0.9475, 0.5583, 0.9475, 0.5583, 0.9798, 0.5662, 0.9774, 0.5731, 0.9475, 0.5652, 0.9475, 0.5652, 0.9774, 0.5731, 0.976, 0.5793, 0.9493, 0.5734, 0.9493, 0.5734, 0.976, 0.5793, 0.9745, 0.5867, 0.9509, 0.5809, 0.9509, 0.5809, 0.9745, 0.5867, 0.9728, 0.595, 0.953, 0.5907, 0.9811, 0.5183, 0.9827, 0.5268, 0.9414, 0.5151, 0.938, 0.5038, 0.9806, 0.5103, 0.9811, 0.5183, 0.938, 0.5038, 0.9373, 0.4954, 0.9781, 0.5003, 0.9806, 0.5103, 0.9373, 0.4954, 0.9376, 0.4869, 0.9773, 0.4899, 0.9781, 0.5003, 0.9376, 0.4869, 0.9352, 0.4748, 0.9768, 0.4821, 0.9773, 0.4899, 0.9352, 0.4748, 0.9356, 0.4657, 0.9764, 0.4734, 0.9768, 0.4821, 0.9356, 0.4657, 0.9356, 0.4559, 0.9776, 0.4662, 0.9764, 0.4734, 0.9356, 0.4559, 0.9348, 0.4461, 0.9767, 0.457, 0.9776, 0.4662, 0.9348, 0.4461, 0.9364, 0.4388, 0.9788, 0.4374, 0.978, 0.4467, 0.9372, 0.4285, 0.9369, 0.4181, 0.9441, 0.5396, 0.9842, 0.5494, 0.9812, 0.5584, 0.9448, 0.5496, 0.9787, 0.4285, 0.9788, 0.4374, 0.9369, 0.4181, 0.936, 0.4087, 0.9792, 0.421, 0.9787, 0.4285, 0.936, 0.4087, 0.9354, 0.3997, 0.9778, 0.4091, 0.9792, 0.421, 0.9354, 0.3997, 0.9365, 0.3888, 0.9785, 0.4006, 0.9778, 0.4091, 0.9365, 0.3888, 0.9369, 0.3803, 0.9798, 0.3917, 0.9785, 0.4006, 0.9369, 0.3803, 0.9375, 0.3698, 0.979, 0.3792, 0.9798, 0.3917, 0.9375, 0.3698, 0.9388, 0.3592, 0.9802, 0.3699, 0.979, 0.3792, 0.9388, 0.3592, 0.9388, 0.3484, 0.9809, 0.36, 0.9802, 0.3699, 0.9388, 0.3484, 0.9383, 0.3383, 0.9808, 0.3501, 0.9809, 0.36, 0.9383, 0.3383, 0.9382, 0.3282, 0.9828, 0.3426, 0.9808, 0.3501, 0.9382, 0.3282, 0.938, 0.3194, 0.984, 0.3213, 0.9839, 0.332, 0.9383, 0.3091, 0.9394, 0.2991, 0.9839, 0.332, 0.9828, 0.3426, 0.938, 0.3194, 0.9383, 0.3091, 0.9832, 0.3116, 0.984, 0.3213, 0.9394, 0.2991, 0.9404, 0.2907, 0.9825, 0.3027, 0.9832, 0.3116, 0.9404, 0.2907, 0.9408, 0.2843, 0.9832, 0.2914, 0.9825, 0.3027, 0.9408, 0.2843, 0.9411, 0.2722, 0.9832, 0.2828, 0.9832, 0.2914, 0.9411, 0.2722, 0.9409, 0.264, 0.9829, 0.272, 0.9832, 0.2828, 0.9409, 0.264, 0.9389, 0.2539, 0.9831, 0.2609, 0.9829, 0.272, 0.9389, 0.2539, 0.9359, 0.2419, 0.9818, 0.2498, 0.9831, 0.2609, 0.9359, 0.2419, 0.9326, 0.2315, 0.9805, 0.2398, 0.9818, 0.2498, 0.9326, 0.2315, 0.9368, 0.2234, 0.9796, 0.2297, 0.9805, 0.2398, 0.9368, 0.2234, 0.9413, 0.2149, 0.9786, 0.221, 0.9796, 0.2297, 0.9413, 0.2149, 0.9436, 0.208, 0.9777, 0.2003, 0.9777, 0.2105, 0.9464, 0.1991, 0.9499, 0.1907, 0.9777, 0.2105, 0.9786, 0.221, 0.9436, 0.208, 0.9464, 0.1991, 0.9776, 0.1917, 0.9777, 0.2003, 0.9499, 0.1907, 0.9522, 0.1828, 0.9771, 0.1853, 0.9776, 0.1917, 0.9522, 0.1828, 0.9535, 0.1769, 0.976, 0.1733, 0.9771, 0.1853, 0.9535, 0.1769, 0.9562, 0.1668, 0.9751, 0.1651, 0.976, 0.1733, 0.9562, 0.1668, 0.9581, 0.16, 0.9723, 0.1553, 0.9751, 0.1651, 0.9581, 0.16, 0.961, 0.1518, 0.9685, 0.1435, 0.9723, 0.1553, 0.961, 0.1518, 0.9646, 0.1423, 0.9675, 0.1344, 0.9713, 0.1446, 0.9685, 0.1435, 0.9639, 0.6231, 0.9667, 0.6236, 0.9663, 0.6267, 0.9852, 0.5342, 0.9874, 0.538, 0.9872, 0.5388, 0.9843, 0.5341, 0.9905, 0.02208, 0.9893, 0.03125, 0.9881, 0.03113, 0.9895, 0.02159, 0.9671, 0.1148, 0.9666, 0.1238, 0.9652, 0.1234, 0.966, 0.1148, 0.9666, 0.07301, 0.9669, 0.08054, 0.9655, 0.08057, 0.9653, 0.07298, 0.9669, 0.03174, 0.9663, 0.04173, 0.9649, 0.04185, 0.9655, 0.03133, 0.9658, 0.05024, 0.9658, 0.05727, 0.9644, 0.05722, 0.9644, 0.05018, 0.968, 0.1053, 0.9671, 0.1148, 0.966, 0.1148, 0.9658, 0.1054, 0.9661, 0.06736, 0.9666, 0.07301, 0.9653, 0.07298, 0.965, 0.06764, 0.9659, 0.02313, 0.9655, 0.03133, 0.9636, 0.03091, 0.964, 0.02285, 0.9669, 0.08054, 0.9668, 0.08904, 0.9654, 0.08895, 0.9655, 0.08057, 0.9663, 0.04173, 0.9658, 0.05024, 0.9644, 0.05018, 0.9649, 0.04185, 0.9676, 0.09808, 0.968, 0.1053, 0.9658, 0.1054, 0.966, 0.09815, 0.9658, 0.05727, 0.9661, 0.06736, 0.965, 0.06764, 0.9644, 0.05722, 0.9644, 0.05018, 0.9644, 0.05722, 0.9627, 0.05711, 0.9626, 0.05004, 0.9658, 0.1054, 0.966, 0.1148, 0.9639, 0.1139, 0.964, 0.1051, 0.9649, 0.04185, 0.9644, 0.05018, 0.9626, 0.05004, 0.9629, 0.04205, 0.966, 0.09815, 0.9658, 0.1054, 0.964, 0.1051, 0.964, 0.09837, 0.9655, 0.03133, 0.9649, 0.04185, 0.9629, 0.04205, 0.9636, 0.03091, 0.9668, 0.08904, 0.9676, 0.09808, 0.966, 0.09815, 0.9654, 0.08895, 0.9636, 0.03091, 0.951, 0.03127, 0.9504, 0.02236, 0.964, 0.02285, 0.9655, 0.08057, 0.9654, 0.08895, 0.9638, 0.08896, 0.9643, 0.08059, 0.9653, 0.07298, 0.9655, 0.08057, 0.9643, 0.08059, 0.9637, 0.07302, 0.965, 0.06764, 0.9653, 0.07298, 0.9637, 0.07302, 0.9634, 0.06764, 0.9644, 0.05722, 0.965, 0.06764, 0.9634, 0.06764, 0.9627, 0.05711, 0.966, 0.1148, 0.9652, 0.1234, 0.9635, 0.1236, 0.9639, 0.1139, 0.951, 0.03127, 0.95, 0.03139, 0.9496, 0.02246, 0.9504, 0.02236, 0.9637, 0.07302, 0.9643, 0.08059, 0.9498, 0.0807, 0.9502, 0.07334, 0.9634, 0.06764, 0.9637, 0.07302, 0.9502, 0.07334, 0.9501, 0.06724, 0.9627, 0.05711, 0.9634, 0.06764, 0.9501, 0.06724, 0.9494, 0.0568, 0.9639, 0.1139, 0.9635, 0.1236, 0.9499, 0.1238, 0.9504, 0.1143, 0.9626, 0.05004, 0.9627, 0.05711, 0.9494, 0.0568, 0.9499, 0.04985, 0.964, 0.1051, 0.9639, 0.1139, 0.9504, 0.1143, 0.9504, 0.1057, 0.9629, 0.04205, 0.9626, 0.05004, 0.9499, 0.04985, 0.9504, 0.04185, 0.964, 0.09837, 0.964, 0.1051, 0.9504, 0.1057, 0.9504, 0.09862, 0.9636, 0.03091, 0.9629, 0.04205, 0.9504, 0.04185, 0.951, 0.03127, 0.9654, 0.08895, 0.966, 0.09815, 0.964, 0.09837, 0.9638, 0.08896, 0.9643, 0.08059, 0.9638, 0.08896, 0.9501, 0.08838, 0.9498, 0.0807, 0.9869, 0.04947, 0.9861, 0.05639, 0.9848, 0.05635, 0.9858, 0.04951, 0.9878, 0.1056, 0.9886, 0.114, 0.9873, 0.1141, 0.9867, 0.1057, 0.9877, 0.04142, 0.9869, 0.04947, 0.9858, 0.04951, 0.9866, 0.04135, 0.9875, 0.09826, 0.9878, 0.1056, 0.9867, 0.1057, 0.9864, 0.09803, 0.9893, 0.03125, 0.9877, 0.04142, 0.9866, 0.04135, 0.9881, 0.03113, 0.9638, 0.08896, 0.964, 0.09837, 0.9504, 0.09862, 0.9501, 0.08838, 0.9864, 0.08058, 0.9868, 0.08848, 0.9857, 0.08842, 0.9855, 0.08043, 0.9863, 0.07304, 0.9864, 0.08058, 0.9855, 0.08043, 0.9851, 0.07295, 0.986, 0.06677, 0.9863, 0.07304, 0.9851, 0.07295, 0.9849, 0.06679, 0.9861, 0.05639, 0.986, 0.06677, 0.9849, 0.06679, 0.9848, 0.05635, 0.9886, 0.114, 0.9905, 0.1233, 0.9895, 0.1236, 0.9873, 0.1141, 0.9855, 0.08043, 0.9857, 0.08842, 0.9785, 0.0888, 0.9782, 0.08077, 0.9817, 0.02062, 0.9809, 0.03015, 0.9793, 0.03007, 0.9801, 0.02088, 0.9851, 0.07295, 0.9855, 0.08043, 0.9782, 0.08077, 0.9779, 0.07313, 0.9849, 0.06679, 0.9851, 0.07295, 0.9779, 0.07313, 0.978, 0.06679, 0.9848, 0.05635, 0.9849, 0.06679, 0.978, 0.06679, 0.9782, 0.05598, 0.9873, 0.1141, 0.9895, 0.1236, 0.9816, 0.1248, 0.9806, 0.115, 0.9858, 0.04951, 0.9848, 0.05635, 0.9782, 0.05598, 0.9786, 0.04884, 0.9867, 0.1057, 0.9873, 0.1141, 0.9806, 0.115, 0.98, 0.1064, 0.9866, 0.04135, 0.9858, 0.04951, 0.9786, 0.04884, 0.9794, 0.04051, 0.9864, 0.09803, 0.9867, 0.1057, 0.98, 0.1064, 0.9793, 0.09853, 0.9881, 0.03113, 0.9866, 0.04135, 0.9794, 0.04051, 0.9809, 0.03015, 0.9868, 0.08848, 0.9875, 0.09826, 0.9864, 0.09803, 0.9857, 0.08842, 0.9786, 0.04884, 0.9782, 0.05598, 0.9766, 0.05584, 0.9771, 0.04849, 0.98, 0.1064, 0.9806, 0.115, 0.9791, 0.1152, 0.9783, 0.1065, 0.9794, 0.04051, 0.9786, 0.04884, 0.9771, 0.04849, 0.9779, 0.04019, 0.9793, 0.09853, 0.98, 0.1064, 0.9783, 0.1065, 0.9777, 0.09851, 0.9809, 0.03015, 0.9794, 0.04051, 0.9779, 0.04019, 0.9793, 0.03007, 0.9857, 0.08842, 0.9864, 0.09803, 0.9793, 0.09853, 0.9785, 0.0888, 0.9255, 0.09647, 0.9239, 0.05719, 0.9375, 0.05202, 0.9355, 0.09618, 0.9782, 0.08077, 0.9785, 0.0888, 0.977, 0.08891, 0.9766, 0.08098, 0.9779, 0.07313, 0.9782, 0.08077, 0.9766, 0.08098, 0.9763, 0.07335, 0.978, 0.06679, 0.9779, 0.07313, 0.9763, 0.07335, 0.9763, 0.0668, 0.9782, 0.05598, 0.978, 0.06679, 0.9763, 0.0668, 0.9766, 0.05584, 0.9806, 0.115, 0.9816, 0.1248, 0.98, 0.1247, 0.9791, 0.1152, 0.8739, 0.09733, 0.8662, 0.09683, 0.8676, 0.06344, 0.875, 0.06403, 0.9239, 0.05719, 0.9219, 0.05365, 0.9354, 0.04725, 0.9375, 0.05202, 0.8811, 0.09755, 0.8739, 0.09733, 0.875, 0.06403, 0.882, 0.06469, 0.8872, 0.09771, 0.8811, 0.09755, 0.882, 0.06469, 0.8892, 0.06504, 0.8989, 0.09784, 0.8872, 0.09771, 0.8892, 0.06504, 0.8966, 0.06448, 0.8389, 0.09562, 0.8285, 0.09606, 0.8264, 0.0524, 0.8401, 0.05845, 0.9061, 0.09746, 0.8989, 0.09784, 0.8966, 0.06448, 0.9035, 0.06326, 0.8483, 0.09613, 0.8389, 0.09562, 0.8401, 0.05845, 0.85, 0.06088, 0.9145, 0.09699, 0.9061, 0.09746, 0.9035, 0.06326, 0.912, 0.061, 0.8563, 0.09662, 0.8483, 0.09613, 0.85, 0.06088, 0.8581, 0.06227, 0.9255, 0.09647, 0.9145, 0.09699, 0.912, 0.061, 0.9239, 0.05719, 0.9785, 0.0888, 0.9793, 0.09853, 0.9777, 0.09851, 0.977, 0.08891, 0.8443, 0.05142, 0.8325, 0.04338, 0.8493, 0.03018, 0.8546, 0.03408, 0.9023, 0.05724, 0.8958, 0.05893, 0.8924, 0.04043, 0.8976, 0.03967, 0.8529, 0.05471, 0.8443, 0.05142, 0.8546, 0.03408, 0.8604, 0.03668, 0.9098, 0.05443, 0.9023, 0.05724, 0.8976, 0.03967, 0.9029, 0.03838, 0.8605, 0.05646, 0.8529, 0.05471, 0.8604, 0.03668, 0.8664, 0.03911, 0.9192, 0.05037, 0.9098, 0.05443, 0.9029, 0.03838, 0.9095, 0.03594, 0.8662, 0.09683, 0.8563, 0.09662, 0.8581, 0.06227, 0.8676, 0.06344, 0.9354, 0.04725, 0.9219, 0.05365, 0.9192, 0.05037, 0.9326, 0.04248, 0.8753, 0.05847, 0.8685, 0.05763, 0.8716, 0.04077, 0.877, 0.04118, 0.8819, 0.05926, 0.8753, 0.05847, 0.877, 0.04118, 0.8823, 0.04116, 0.8887, 0.05965, 0.8819, 0.05926, 0.8823, 0.04116, 0.8874, 0.04062, 0.8958, 0.05893, 0.8887, 0.05965, 0.8874, 0.04062, 0.8924, 0.04043, 0.8966, 0.06448, 0.8892, 0.06504, 0.889, 0.06251, 0.8962, 0.06186, 0.8823, 0.04116, 0.877, 0.04118, 0.8781, 0.03018, 0.8824, 0.03033, 0.8604, 0.03668, 0.8546, 0.03408, 0.8604, 0.02405, 0.8649, 0.02658, 0.8874, 0.04062, 0.8823, 0.04116, 0.8824, 0.03033, 0.8867, 0.03015, 0.8924, 0.04043, 0.8874, 0.04062, 0.8867, 0.03015, 0.891, 0.02965, 0.8976, 0.03967, 0.8924, 0.04043, 0.891, 0.02965, 0.8952, 0.0288, 0.9827, 0.5268, 0.9843, 0.5341, 0.942, 0.5225, 0.9414, 0.5151, 0.9029, 0.03838, 0.8976, 0.03967, 0.8952, 0.0288, 0.8993, 0.02756, 0.8664, 0.03911, 0.8604, 0.03668, 0.8649, 0.02658, 0.8696, 0.0285, 0.9095, 0.03594, 0.9029, 0.03838, 0.8993, 0.02756, 0.904, 0.02535, 0.8685, 0.05763, 0.8605, 0.05646, 0.8664, 0.03911, 0.8716, 0.04077, 0.978, 0.4467, 0.9767, 0.457, 0.9364, 0.4388, 0.9372, 0.4285, 0.877, 0.04118, 0.8716, 0.04077, 0.8738, 0.02962, 0.8781, 0.03018, 0.8569, 0.01978, 0.861, 0.02317, 0.8604, 0.02405, 0.8561, 0.02049, 0.861, 0.02317, 0.8652, 0.02561, 0.8649, 0.02658, 0.8604, 0.02405, 0.8652, 0.02561, 0.8699, 0.0275, 0.8696, 0.0285, 0.8649, 0.02658, 0.8716, 0.04077, 0.8664, 0.03911, 0.8696, 0.0285, 0.8738, 0.02962, 0.874, 0.02853, 0.8782, 0.02912, 0.8781, 0.03018, 0.8738, 0.02962, 0.8782, 0.02912, 0.8824, 0.02928, 0.8824, 0.03033, 0.8781, 0.03018, 0.8824, 0.02928, 0.8866, 0.0291, 0.8867, 0.03015, 0.8824, 0.03033, 0.8866, 0.0291, 0.8908, 0.02862, 0.891, 0.02965, 0.8867, 0.03015, 0.8908, 0.02862, 0.8949, 0.02779, 0.8952, 0.0288, 0.891, 0.02965, 0.8949, 0.02779, 0.8989, 0.02658, 0.8993, 0.02756, 0.8952, 0.0288, 0.8989, 0.02658, 0.9036, 0.02444, 0.904, 0.02535, 0.8993, 0.02756, 0.9144, 0.03197, 0.9095, 0.03594, 0.904, 0.02535, 0.9085, 0.0224, 0.8546, 0.03408, 0.8493, 0.03018, 0.8561, 0.02049, 0.8604, 0.02405, 0.8962, 0.06186, 0.889, 0.06251, 0.8887, 0.05965, 0.8958, 0.05893, 0.8892, 0.06504, 0.882, 0.06469, 0.882, 0.06209, 0.889, 0.06251, 0.889, 0.06251, 0.882, 0.06209, 0.8819, 0.05926, 0.8887, 0.05965, 0.882, 0.06469, 0.875, 0.06403, 0.8752, 0.06133, 0.882, 0.06209, 0.882, 0.06209, 0.8752, 0.06133, 0.8753, 0.05847, 0.8819, 0.05926, 0.9326, 0.04248, 0.9192, 0.05037, 0.9095, 0.03594, 0.9144, 0.03197, 0.9036, 0.02444, 0.9077, 0.0217, 0.9085, 0.0224, 0.904, 0.02535, 0.875, 0.06403, 0.8676, 0.06344, 0.8681, 0.06062, 0.8752, 0.06133, 0.8752, 0.06133, 0.8681, 0.06062, 0.8685, 0.05763, 0.8753, 0.05847, 0.8699, 0.0275, 0.874, 0.02853, 0.8738, 0.02962, 0.8696, 0.0285, 0.8676, 0.06344, 0.8581, 0.06227, 0.8591, 0.05943, 0.8681, 0.06062, 0.9239, 0.05719, 0.912, 0.061, 0.9109, 0.0578, 0.9219, 0.05365, 0.9219, 0.05365, 0.9109, 0.0578, 0.9098, 0.05443, 0.9192, 0.05037, 0.8581, 0.06227, 0.85, 0.06088, 0.8512, 0.05788, 0.8591, 0.05943, 0.8591, 0.05943, 0.8512, 0.05788, 0.8529, 0.05471, 0.8605, 0.05646, 0.912, 0.061, 0.9035, 0.06326, 0.9029, 0.06038, 0.9109, 0.0578, 0.9109, 0.0578, 0.9029, 0.06038, 0.9023, 0.05724, 0.9098, 0.05443, 0.85, 0.06088, 0.8401, 0.05845, 0.8419, 0.05497, 0.8512, 0.05788, 0.8512, 0.05788, 0.8419, 0.05497, 0.8443, 0.05142, 0.8529, 0.05471, 0.9035, 0.06326, 0.8966, 0.06448, 0.8962, 0.06186, 0.9029, 0.06038, 0.9029, 0.06038, 0.8962, 0.06186, 0.8958, 0.05893, 0.9023, 0.05724, 0.8401, 0.05845, 0.8264, 0.0524, 0.8291, 0.04777, 0.8419, 0.05497, 0.8419, 0.05497, 0.8291, 0.04777, 0.8325, 0.04338, 0.8443, 0.05142, 0.8689, 0.01585, 0.8743, 0.01407, 0.8737, 0.01846, 0.8711, 0.02205, 0.9504, 0.1143, 0.9499, 0.1238, 0.9491, 0.1236, 0.9494, 0.1143, 0.9494, 0.0568, 0.9501, 0.06724, 0.9494, 0.06733, 0.9489, 0.05682, 0.9501, 0.06724, 0.9502, 0.07334, 0.9494, 0.07347, 0.9494, 0.06733, 0.9502, 0.07334, 0.9498, 0.0807, 0.9492, 0.08071, 0.9494, 0.07347, 0.9881, 0.03113, 0.9809, 0.03015, 0.9817, 0.02062, 0.9895, 0.02159, 0.9498, 0.0807, 0.9501, 0.08838, 0.9493, 0.08833, 0.9492, 0.08071, 0.951, 0.03127, 0.9504, 0.04185, 0.9495, 0.04171, 0.95, 0.03139, 0.9504, 0.09862, 0.9504, 0.1057, 0.9495, 0.1055, 0.9496, 0.09818, 0.9504, 0.04185, 0.9499, 0.04985, 0.9492, 0.04976, 0.9495, 0.04171, 0.9504, 0.1057, 0.9504, 0.1143, 0.9494, 0.1143, 0.9495, 0.1055, 0.9499, 0.04985, 0.9494, 0.0568, 0.9489, 0.05682, 0.9492, 0.04976, 0.8681, 0.06062, 0.8591, 0.05943, 0.8605, 0.05646, 0.8685, 0.05763, 0.9798, 0.4474, 0.9785, 0.4577, 0.9767, 0.457, 0.978, 0.4467, 0.9837, 0.5269, 0.9852, 0.5342, 0.9843, 0.5341, 0.9827, 0.5268, 0.9713, 0.1446, 0.9755, 0.1563, 0.9723, 0.1553, 0.9685, 0.1435, 0.9755, 0.1563, 0.9785, 0.1662, 0.9751, 0.1651, 0.9723, 0.1553, 0.9785, 0.1662, 0.9796, 0.1744, 0.976, 0.1733, 0.9751, 0.1651, 0.9796, 0.1744, 0.9808, 0.1865, 0.9771, 0.1853, 0.976, 0.1733, 0.9808, 0.1865, 0.9814, 0.1931, 0.9776, 0.1917, 0.9771, 0.1853, 0.9814, 0.1931, 0.9815, 0.2017, 0.9777, 0.2003, 0.9776, 0.1917, 0.9817, 0.2119, 0.9827, 0.2224, 0.9786, 0.221, 0.9777, 0.2105, 0.9815, 0.2017, 0.9817, 0.2119, 0.9777, 0.2105, 0.9777, 0.2003, 0.9827, 0.2224, 0.9838, 0.2313, 0.9796, 0.2297, 0.9786, 0.221, 0.9838, 0.2313, 0.985, 0.2415, 0.9805, 0.2398, 0.9796, 0.2297, 0.985, 0.2415, 0.9864, 0.2517, 0.9818, 0.2498, 0.9805, 0.2398, 0.9864, 0.2517, 0.9875, 0.2628, 0.9831, 0.2609, 0.9818, 0.2498, 0.9875, 0.2628, 0.987, 0.2737, 0.9829, 0.272, 0.9831, 0.2609, 0.987, 0.2737, 0.987, 0.2845, 0.9832, 0.2828, 0.9829, 0.272, 0.987, 0.2845, 0.9869, 0.2931, 0.9832, 0.2914, 0.9832, 0.2828, 0.9869, 0.2931, 0.9861, 0.3043, 0.9825, 0.3027, 0.9832, 0.2914, 0.9861, 0.3043, 0.9866, 0.3134, 0.9832, 0.3116, 0.9825, 0.3027, 0.9866, 0.3134, 0.9874, 0.3231, 0.984, 0.3213, 0.9832, 0.3116, 0.9874, 0.3337, 0.9861, 0.3443, 0.9828, 0.3426, 0.9839, 0.332, 0.9874, 0.3231, 0.9874, 0.3337, 0.9839, 0.332, 0.984, 0.3213, 0.9861, 0.3443, 0.9839, 0.3516, 0.9808, 0.3501, 0.9828, 0.3426, 0.9839, 0.3516, 0.9838, 0.3616, 0.9809, 0.36, 0.9808, 0.3501, 0.9838, 0.3616, 0.9829, 0.3714, 0.9802, 0.3699, 0.9809, 0.36, 0.9829, 0.3714, 0.9815, 0.3806, 0.979, 0.3792, 0.9802, 0.3699, 0.9815, 0.3806, 0.9824, 0.393, 0.9798, 0.3917, 0.979, 0.3792, 0.9824, 0.393, 0.9809, 0.4017, 0.9785, 0.4006, 0.9798, 0.3917, 0.9809, 0.4017, 0.9801, 0.4102, 0.9778, 0.4091, 0.9785, 0.4006, 0.9801, 0.4102, 0.9816, 0.422, 0.9792, 0.421, 0.9778, 0.4091, 0.9816, 0.422, 0.9809, 0.4296, 0.9787, 0.4285, 0.9792, 0.421, 0.9809, 0.4296, 0.9808, 0.4383, 0.9788, 0.4374, 0.9787, 0.4285, 0.9808, 0.4383, 0.9798, 0.4474, 0.978, 0.4467, 0.9788, 0.4374, 0.9785, 0.4577, 0.9794, 0.467, 0.9776, 0.4662, 0.9767, 0.457, 0.9794, 0.467, 0.978, 0.4741, 0.9764, 0.4734, 0.9776, 0.4662, 0.978, 0.4741, 0.9783, 0.4827, 0.9768, 0.4821, 0.9764, 0.4734, 0.9783, 0.4827, 0.9787, 0.4905, 0.9773, 0.4899, 0.9768, 0.4821, 0.9787, 0.4905, 0.9793, 0.5007, 0.9781, 0.5003, 0.9773, 0.4899, 0.9793, 0.5007, 0.9819, 0.5106, 0.9806, 0.5103, 0.9781, 0.5003, 0.9819, 0.5106, 0.9823, 0.5186, 0.9811, 0.5183, 0.9806, 0.5103, 0.9823, 0.5186, 0.9837, 0.5269, 0.9827, 0.5268, 0.9811, 0.5183, 0.9646, 0.1423, 0.9675, 0.1344, 0.9685, 0.1435, 0.9843, 0.5341, 0.9872, 0.5388, 0.9864, 0.5427, 0.9434, 0.5309, 0.942, 0.5225, 0.8674, 0.01146, 0.8729, 0.009882, 0.8743, 0.01407, 0.8689, 0.01585, 0.8653, 0.005672, 0.8696, 0.00685, 0.8729, 0.009882, 0.8674, 0.01146, 0.8628, 0.01277, 0.8674, 0.01146, 0.8689, 0.01585, 0.8642, 0.0174, 0.861, 0.006619, 0.8653, 0.005672, 0.8674, 0.01146, 0.8628, 0.01277, 0.8642, 0.0174, 0.8689, 0.01585, 0.8711, 0.02205, 0.8661, 0.02407, 0.8558, 0.01477, 0.8628, 0.01277, 0.8642, 0.0174, 0.8569, 0.01978, 0.8576, 0.009472, 0.861, 0.006619, 0.8628, 0.01277, 0.8558, 0.01477, 0.8569, 0.01978, 0.8642, 0.0174, 0.8661, 0.02407, 0.861, 0.02317])
me_cube_001.materials.append(mat_handle)
me_cube_001.materials.append(mat_handleup)
me_cube_001.materials.append(mat_blade)
me_cube_001.use_remesh_preserve_volume = False
me_cube_001.use_remesh_preserve_attributes = False
me_cube_001.use_mirror_vertex_groups = False
me_cube_001.update()
me_cube_001.normals_split_custom_set([tuple(v) for v in zip(*[iter([-0.1623, 0.9867, 0.0, -0.1623, 0.9867, 0.0, -0.2539, 0.9672, 0.0, -0.2539, 0.9672, 0.0, 0.0, -1.0, 0.0, 0.0, -1.0, 0.0, 0.09256, -0.9957, 0.0, 0.09256, -0.9957, 0.0, 0.04738, 0.3714, 0.9273, 0.1027, -0.3926, 0.9139, 0.2299, -0.3562, 0.9057, 0.07032, 0.3851, 0.9202, -0.05303, 0.9986, 0.0, -0.05303, 0.9986, 0.0, -0.1623, 0.9867, 0.0, -0.1623, 0.9867, 0.0, 0.09256, -0.9957, 0.0, 0.09256, -0.9957, 0.0, 0.2631, -0.9648, 0.0, 0.2631, -0.9648, 0.0, 0.07032, 0.3851, 0.9202, 0.2299, -0.3562, 0.9057, 0.3459, -0.3015, 0.8885, 0.09291, 0.4199, 0.9028, 0.1027, -0.3926, -0.9139, 0.04738, 0.3714, -0.9273, 0.07032, 0.3851, -0.9202, 0.2299, -0.3562, -0.9057, -0.05303, 0.9986, 0.0, -0.05303, 0.9986, 0.0, 0.0, 1.0, 0.0, 0.0, 1.0, 0.0, 0.0, 0.3792, -0.9253, 0.04738, 0.3714, -0.9273, 0.1027, -0.3926, -0.9139, 0.0, -0.3777, -0.9259, 0.2299, -0.3562, -0.9057, 0.07032, 0.3851, -0.9202, 0.09291, 0.4199, -0.9028, 0.3459, -0.3015, -0.8885, -0.2539, 0.9672, 0.0, -0.2539, 0.9672, 0.0, -0.2938, 0.9559, 0.0, -0.2938, 0.9559, 0.0, 0.2631, -0.9648, 0.0, 0.2631, -0.9648, 0.0, 0.4067, -0.9136, 0.0, 0.4067, -0.9136, 0.0, 0.4067, -0.9136, 0.0, 0.4067, -0.9136, 0.0, 0.4849, -0.8746, 0.0, 0.4849, -0.8746, 0.0, 0.09291, 0.4199, 0.9028, 0.3459, -0.3015, 0.8885, 0.5739, -0.1458, 0.8058, 0.2853, 0.5091, 0.8121, 0.3459, -0.3015, -0.8885, 0.09291, 0.4199, -0.9028, 0.2853, 0.5091, -0.8121, 0.5739, -0.1458, -0.8058, 0.0, 0.7071, -0.7071, 0.0112, 0.7088, -0.7053, 0.04738, 0.3714, -0.9273, 0.0, 0.3792, -0.9253, 0.0, -0.7048, 0.7094, 0.1163, -0.6985, 0.7061, 0.1027, -0.3926, 0.9139, 6.476e-10, -0.3777, 0.9259, 0.1163, -0.6985, -0.7061, 0.0, -0.7048, -0.7094, 0.0, -0.3777, -0.9259, 0.1027, -0.3926, -0.9139, 0.0112, 0.7088, 0.7053, 0.0, 0.7071, 0.7071, 0.0, 0.3792, 0.9253, 0.04738, 0.3714, 0.9273, 0.1027, -0.3926, -0.9139, 0.2299, -0.3562, -0.9057, 0.2864, -0.6604, -0.6942, 0.1163, -0.6985, -0.7061, 0.2299, -0.3562, 0.9057, 0.1027, -0.3926, 0.9139, 0.1163, -0.6985, 0.7061, 0.2864, -0.6604, 0.6942, 0.04738, 0.3714, 0.9273, 0.07032, 0.3851, 0.9202, -0.01684, 0.714, 0.6999, 0.0112, 0.7088, 0.7053, 0.07032, 0.3851, -0.9202, 0.04738, 0.3714, -0.9273, 0.0112, 0.7088, -0.7053, -0.01684, 0.714, -0.6999, 0.2299, -0.3562, -0.9057, 0.3459, -0.3015, -0.8885, 0.4379, -0.5971, -0.6721, 0.2864, -0.6604, -0.6942, 0.3459, -0.3015, 0.8885, 0.2299, -0.3562, 0.9057, 0.2864, -0.6604, 0.6942, 0.4379, -0.5971, 0.6721, 0.07032, 0.3851, 0.9202, 0.09291, 0.4199, 0.9028, -0.03802, 0.7296, 0.6828, -0.01684, 0.714, 0.6999, 0.09291, 0.4199, -0.9028, 0.07032, 0.3851, -0.9202, -0.01684, 0.714, -0.6999, -0.03802, 0.7296, -0.6828, 0.4379, -0.5971, 0.6721, 0.7439, -0.4865, 0.4581, 0.5739, -0.1458, 0.8058, 0.3459, -0.3015, 0.8885, 0.1322, 0.8724, 0.4707, -0.03802, 0.7296, 0.6828, 0.09291, 0.4199, 0.9028, 0.2853, 0.5091, 0.8121, -0.03802, 0.7296, -0.6828, 0.1322, 0.8724, -0.4707, 0.2853, 0.5091, -0.8121, 0.09291, 0.4199, -0.9028, 0.7439, -0.4865, -0.4581, 0.4379, -0.5971, -0.6721, 0.3459, -0.3015, -0.8885, 0.5739, -0.1458, -0.8058, 0.04738, 0.3714, 0.9273, 0.0, 0.3792, 0.9253, 6.476e-10, -0.3777, 0.9259, 0.1027, -0.3926, 0.9139, 0.5739, -0.1458, -0.8058, 0.2853, 0.5091, -0.8121, 0.7102, 0.5622, -0.4237, 0.8902, 0.1732, -0.4214, 0.1322, 0.8724, 0.4707, 0.2853, 0.5091, 0.8121, 0.7102, 0.5622, 0.4237, 0.5272, 0.8401, 0.1277, 0.2853, 0.5091, 0.8121, 0.5739, -0.1458, 0.8058, 0.8902, 0.1732, 0.4214, 0.7102, 0.5622, 0.4237, 0.9825, -0.14, 0.1229, 0.5272, 0.8401, 0.1277, 0.7102, 0.5622, 0.4237, 0.8902, 0.1732, 0.4214, 0.5274, 0.8399, -0.1278, 0.5272, 0.8401, 0.1277, 0.9825, -0.14, 0.1229, 0.9825, -0.14, -0.1229, 0.7102, 0.5622, -0.4237, 0.5274, 0.8399, -0.1278, 0.9825, -0.14, -0.1229, 0.8902, 0.1732, -0.4214, 0.2853, 0.5091, -0.8121, 0.1322, 0.8724, -0.4707, 0.5274, 0.8399, -0.1278, 0.7102, 0.5622, -0.4237, 0.7439, -0.4865, 0.4581, 0.7439, -0.4865, -0.4581, 0.9825, -0.14, -0.1229, 0.9825, -0.14, 0.1229, 0.5739, -0.1458, 0.8058, 0.7439, -0.4865, 0.4581, 0.9825, -0.14, 0.1229, 0.8902, 0.1732, 0.4214, 0.1322, 0.8724, -0.4707, 0.1322, 0.8724, 0.4707, 0.5272, 0.8401, 0.1277, 0.5274, 0.8399, -0.1278, 0.7439, -0.4865, -0.4581, 0.5739, -0.1458, -0.8058, 0.8902, 0.1732, -0.4214, 0.9825, -0.14, -0.1229, 0.1623, 0.9867, 0.0, 0.2539, 0.9672, 0.0, 0.2539, 0.9672, 0.0, 0.1623, 0.9867, 0.0, 0.0, -1.0, 0.0, -0.09256, -0.9957, 0.0, -0.09256, -0.9957, 0.0, 0.0, -1.0, 0.0, -0.04738, 0.3714, 0.9273, -0.07032, 0.3851, 0.9202, -0.2299, -0.3562, 0.9057, -0.1027, -0.3926, 0.9139, 0.05303, 0.9986, 0.0, 0.1623, 0.9867, 0.0, 0.1623, 0.9867, 0.0, 0.05303, 0.9986, 0.0, -0.09256, -0.9957, 0.0, -0.2631, -0.9648, 0.0, -0.2631, -0.9648, 0.0, -0.09256, -0.9957, 0.0, -0.07032, 0.3851, 0.9202, -0.09291, 0.4199, 0.9028, -0.3459, -0.3015, 0.8885, -0.2299, -0.3562, 0.9057, -0.1027, -0.3926, -0.9139, -0.2299, -0.3562, -0.9057, -0.07032, 0.3851, -0.9202, -0.04738, 0.3714, -0.9273, 0.05303, 0.9986, 0.0, 0.0, 1.0, 0.0, 0.0, 1.0, 0.0, 0.05303, 0.9986, 0.0, 0.0, 0.3792, -0.9253, 0.0, -0.3777, -0.9259, -0.1027, -0.3926, -0.9139, -0.04738, 0.3714, -0.9273, -0.2299, -0.3562, -0.9057, -0.3459, -0.3015, -0.8885, -0.09291, 0.4199, -0.9028, -0.07032, 0.3851, -0.9202, 0.2539, 0.9672, 0.0, 0.2938, 0.9559, 0.0, 0.2938, 0.9559, 0.0, 0.2539, 0.9672, 0.0, -0.2631, -0.9648, 0.0, -0.4067, -0.9136, 0.0, -0.4067, -0.9136, 0.0, -0.2631, -0.9648, 0.0, -0.4067, -0.9136, 0.0, -0.4849, -0.8746, 0.0, -0.4849, -0.8746, 0.0, -0.4067, -0.9136, 0.0, -0.09291, 0.4199, 0.9028, -0.2853, 0.5091, 0.8121, -0.5739, -0.1458, 0.8058, -0.3459, -0.3015, 0.8885, -0.3459, -0.3015, -0.8885, -0.5739, -0.1458, -0.8058, -0.2853, 0.5091, -0.8121, -0.09291, 0.4199, -0.9028, 0.0, 0.7071, -0.7071, 0.0, 0.3792, -0.9253, -0.04738, 0.3714, -0.9273, -0.0112, 0.7088, -0.7053, 0.0, -0.7048, 0.7094, 6.476e-10, -0.3777, 0.9259, -0.1027, -0.3926, 0.9139, -0.1163, -0.6985, 0.7061, -0.1163, -0.6985, -0.7061, -0.1027, -0.3926, -0.9139, 0.0, -0.3777, -0.9259, 0.0, -0.7048, -0.7094, -0.0112, 0.7088, 0.7053, -0.04738, 0.3714, 0.9273, 0.0, 0.3792, 0.9253, 0.0, 0.7071, 0.7071, -0.1027, -0.3926, -0.9139, -0.1163, -0.6985, -0.7061, -0.2864, -0.6604, -0.6942, -0.2299, -0.3562, -0.9057, -0.2299, -0.3562, 0.9057, -0.2864, -0.6604, 0.6942, -0.1163, -0.6985, 0.7061, -0.1027, -0.3926, 0.9139, -0.04738, 0.3714, 0.9273, -0.0112, 0.7088, 0.7053, 0.01684, 0.7141, 0.6999, -0.07032, 0.3851, 0.9202, -0.07032, 0.3851, -0.9202, 0.01684, 0.714, -0.6999, -0.0112, 0.7088, -0.7053, -0.04738, 0.3714, -0.9273, -0.2299, -0.3562, -0.9057, -0.2864, -0.6604, -0.6942, -0.4379, -0.5971, -0.6721, -0.3459, -0.3015, -0.8885, -0.3459, -0.3015, 0.8885, -0.4379, -0.5971, 0.6721, -0.2864, -0.6604, 0.6942, -0.2299, -0.3562, 0.9057, -0.07032, 0.3851, 0.9202, 0.01684, 0.7141, 0.6999, 0.03802, 0.7296, 0.6828, -0.09291, 0.4199, 0.9028, -0.09291, 0.4199, -0.9028, 0.03802, 0.7296, -0.6828, 0.01684, 0.714, -0.6999, -0.07032, 0.3851, -0.9202, -0.4379, -0.5971, 0.6721, -0.3459, -0.3015, 0.8885, -0.5739, -0.1458, 0.8058, -0.7439, -0.4865, 0.4581, -0.1322, 0.8724, 0.4707, -0.2853, 0.5091, 0.8121, -0.09291, 0.4199, 0.9028, 0.03802, 0.7296, 0.6828, 0.03802, 0.7296, -0.6828, -0.09291, 0.4199, -0.9028, -0.2853, 0.5091, -0.8121, -0.1322, 0.8724, -0.4707, -0.7439, -0.4865, -0.4581, -0.5739, -0.1458, -0.8058, -0.3459, -0.3015, -0.8885, -0.4379, -0.5971, -0.6721, -0.04738, 0.3714, 0.9273, -0.1027, -0.3926, 0.9139, 6.476e-10, -0.3777, 0.9259, 0.0, 0.3792, 0.9253, -0.5739, -0.1458, -0.8058, -0.8902, 0.1732, -0.4214, -0.7102, 0.5622, -0.4237, -0.2853, 0.5091, -0.8121, -0.1322, 0.8724, 0.4707, -0.5274, 0.8399, 0.1278, -0.7102, 0.5622, 0.4237, -0.2853, 0.5091, 0.8121, -0.2853, 0.5091, 0.8121, -0.7102, 0.5622, 0.4237, -0.8902, 0.1732, 0.4214, -0.5739, -0.1458, 0.8058, -0.9825, -0.14, 0.1229, -0.8902, 0.1732, 0.4214, -0.7102, 0.5622, 0.4237, -0.5274, 0.8399, 0.1278, -0.5274, 0.8399, -0.1278, -0.9825, -0.14, -0.1229, -0.9825, -0.14, 0.1229, -0.5274, 0.8399, 0.1278, -0.7102, 0.5622, -0.4237, -0.8902, 0.1732, -0.4214, -0.9825, -0.14, -0.1229, -0.5274, 0.8399, -0.1278, -0.2853, 0.5091, -0.8121, -0.7102, 0.5622, -0.4237, -0.5274, 0.8399, -0.1278, -0.1322, 0.8724, -0.4707, -0.7439, -0.4865, 0.4581, -0.9825, -0.14, 0.1229, -0.9825, -0.14, -0.1229, -0.7439, -0.4865, -0.4581, -0.5739, -0.1458, 0.8058, -0.8902, 0.1732, 0.4214, -0.9825, -0.14, 0.1229, -0.7439, -0.4865, 0.4581, -0.1322, 0.8724, -0.4707, -0.5274, 0.8399, -0.1278, -0.5274, 0.8399, 0.1278, -0.1322, 0.8724, 0.4707, -0.7439, -0.4865, -0.4581, -0.9825, -0.14, -0.1229, -0.8902, 0.1732, -0.4214, -0.5739, -0.1458, -0.8058, 1.0, 0.008036, 0.0, 0.9993, 0.0378, 0.0, 0.9993, 0.0378, 0.0, 1.0, 0.008036, 0.0, 1.0, 0.0, 0.0, 1.0, 0.0, 0.0, 1.0, 0.008036, 0.0, 1.0, 0.008036, 0.0, 1.0, 0.008036, 0.0, 0.9442, 0.0, 0.3293, 0.9239, 0.0, 0.3827, 1.0, 0.0, 0.0, 0.3546, 0.0, 0.935, 0.3827, 0.0, 0.9239, 0.9239, 0.0, 0.3827, 0.9442, 0.0, 0.3293, 0.3546, 0.0, 0.935, 0.1427, 0.07491, 0.9869, 0.0, 0.0, 1.0, 0.3827, 0.0, 0.9239, 0.1427, 0.07491, 0.9869, 0.2319, 0.8645, 0.4459, 0.2319, 0.8645, 0.4459, 0.4279, 0.4328, 0.7934, 0.2629, 0.01286, 0.9647, -0.2629, 0.01286, 0.9647, -0.1427, 0.07491, 0.9869, 0.1427, 0.07491, 0.9869, 0.9876, 0.1571, 0.0, 0.9828, 0.1847, 0.0, 0.9828, 0.1847, 0.0, 0.9876, 0.1571, 0.0, 0.1427, 0.07491, 0.9869, 0.4279, 0.4328, 0.7934, 0.5034, 0.0185, 0.8639, 0.2629, 0.01286, 0.9647, 0.2733, 0.04466, 0.9609, -0.2733, 0.04466, 0.9609, -0.2629, 0.01286, 0.9647, 0.2629, 0.01286, 0.9647, 0.2953, 0.09096, 0.9511, -0.2953, 0.09096, 0.9511, -0.2733, 0.04466, 0.9609, 0.2733, 0.04466, 0.9609, 0.2953, 0.09096, 0.9511, 0.5651, 0.08136, 0.821, 0.5943, 0.1016, 0.7978, 0.3227, 0.1132, 0.9397, 0.2629, 0.01286, 0.9647, 0.5034, 0.0185, 0.8639, 0.5334, 0.04565, 0.8446, 0.2733, 0.04466, 0.9609, 0.2733, 0.04466, 0.9609, 0.5334, 0.04565, 0.8446, 0.5651, 0.08136, 0.821, 0.2953, 0.09096, 0.9511, 0.9993, 0.0378, 0.0, 0.9958, 0.09183, 0.0, 0.9958, 0.09183, 0.0, 0.9993, 0.0378, 0.0, 0.9958, 0.09183, 0.0, 0.9876, 0.1571, 0.0, 0.9876, 0.1571, 0.0, 0.9958, 0.09183, 0.0, 0.3227, 0.1132, 0.9397, -0.3227, 0.1132, 0.9397, -0.2953, 0.09096, 0.9511, 0.2953, 0.09096, 0.9511, -1.0, 0.008036, 0.0, -1.0, 0.008036, 0.0, -1.0, 0.0, 0.0, -1.0, 0.0, 0.0, -1.0, 0.008036, 0.0, -1.0, 0.008036, 0.0, -0.9993, 0.0378, 0.0, -0.9993, 0.0378, 0.0, -1.0, 0.008036, 0.0, -1.0, 0.0, 0.0, -0.9239, 0.0, 0.3827, -0.9442, 0.0, 0.3293, -0.3546, 0.0, 0.935, -0.9442, 0.0, 0.3293, -0.9239, 0.0, 0.3827, -0.3827, 0.0, 0.9239, -0.3546, 0.0, 0.935, -0.3827, 0.0, 0.9239, 0.0, 0.0, 1.0, -0.1427, 0.07491, 0.9869, -0.1427, 0.07491, 0.9869, -0.4279, 0.4328, 0.7934, -0.2319, 0.8645, 0.4459, -0.2319, 0.8645, 0.4459, -0.9876, 0.1571, 0.0, -0.9876, 0.1571, 0.0, -0.9828, 0.1847, 0.0, -0.9828, 0.1847, 0.0, -0.1427, 0.07491, 0.9869, -0.2629, 0.01286, 0.9647, -0.5034, 0.0185, 0.8639, -0.4279, 0.4328, 0.7934, -0.9993, 0.0378, 0.0, -0.9993, 0.0378, 0.0, -0.9958, 0.09183, 0.0, -0.9958, 0.09183, 0.0, -0.2953, 0.09096, 0.9511, -0.3227, 0.1132, 0.9397, -0.5943, 0.1016, 0.7978, -0.5651, 0.08136, 0.821, -0.2629, 0.01286, 0.9647, -0.2733, 0.04466, 0.9609, -0.5334, 0.04565, 0.8446, -0.5034, 0.0185, 0.8639, -0.2733, 0.04466, 0.9609, -0.2953, 0.09096, 0.9511, -0.5651, 0.08136, 0.821, -0.5334, 0.04565, 0.8446, -0.9958, 0.09183, 0.0, -0.9958, 0.09183, 0.0, -0.9876, 0.1571, 0.0, -0.9876, 0.1571, 0.0, 0.0, 1.0, 0.0, 0.0, 1.0, 0.0, 0.0, 1.0, 0.0, 0.0, 1.0, 0.0, 0.0, 1.0, 0.0, 0.0, 1.0, 0.0, 0.0, 1.0, 0.0, 0.0, 1.0, 0.0, -0.1427, 0.07491, -0.9869, 0.1427, 0.07491, -0.9869, 0.0, 0.0, -1.0, 0.0, 0.0, -1.0, 0.1427, 0.07491, -0.9869, -0.1427, 0.07491, -0.9869, -0.2629, 0.01286, -0.9647, 0.2629, 0.01286, -0.9647, 1.0, 0.008036, 0.0, 1.0, 0.0, 0.0, 0.9239, 0.0, -0.3827, 0.9442, 0.0, -0.3293, 0.3546, 0.0, -0.935, 0.9442, 0.0, -0.3293, 0.9239, 0.0, -0.3827, 0.3827, 0.0, -0.9239, 0.3546, 0.0, -0.935, 0.3827, 0.0, -0.9239, 0.0, 0.0, -1.0, 0.1427, 0.07491, -0.9869, 0.1427, 0.07491, -0.9869, 0.4279, 0.4328, -0.7934, 0.2319, 0.8645, -0.4459, 0.2319, 0.8645, -0.4459, 0.2629, 0.01286, -0.9647, -0.2629, 0.01286, -0.9647, -0.2733, 0.04466, -0.9609, 0.2733, 0.04466, -0.9609, 0.1427, 0.07491, -0.9869, 0.2629, 0.01286, -0.9647, 0.5034, 0.0185, -0.8639, 0.4279, 0.4328, -0.7934, 0.2733, 0.04466, -0.9609, -0.2733, 0.04466, -0.9609, -0.2953, 0.09096, -0.9511, 0.2953, 0.09096, -0.9511, 0.2953, 0.09096, -0.9511, 0.3227, 0.1132, -0.9397, 0.5943, 0.1016, -0.7978, 0.5651, 0.08136, -0.821, 0.2629, 0.01286, -0.9647, 0.2733, 0.04466, -0.9609, 0.5334, 0.04565, -0.8446, 0.5034, 0.0185, -0.8639, 0.2733, 0.04466, -0.9609, 0.2953, 0.09096, -0.9511, 0.5651, 0.08136, -0.821, 0.5334, 0.04565, -0.8446, 0.2953, 0.09096, -0.9511, -0.2953, 0.09096, -0.9511, -0.3227, 0.1132, -0.9397, 0.3227, 0.1132, -0.9397, -1.0, 0.008036, 0.0, -0.9442, 0.0, -0.3293, -0.9239, 0.0, -0.3827, -1.0, 0.0, 0.0, -0.3546, 0.0, -0.935, -0.3827, 0.0, -0.9239, -0.9239, 0.0, -0.3827, -0.9442, 0.0, -0.3293, -0.3546, 0.0, -0.935, -0.1427, 0.07491, -0.9869, 0.0, 0.0, -1.0, -0.3827, 0.0, -0.9239, -0.1427, 0.07491, -0.9869, -0.2319, 0.8645, -0.4459, -0.2319, 0.8645, -0.4459, -0.4279, 0.4328, -0.7934, -0.1427, 0.07491, -0.9869, -0.4279, 0.4328, -0.7934, -0.5034, 0.0185, -0.8639, -0.2629, 0.01286, -0.9647, -0.2953, 0.09096, -0.9511, -0.5651, 0.08136, -0.821, -0.5943, 0.1016, -0.7978, -0.3227, 0.1132, -0.9397, -0.2629, 0.01286, -0.9647, -0.5034, 0.0185, -0.8639, -0.5334, 0.04565, -0.8446, -0.2733, 0.04466, -0.9609, -0.2733, 0.04466, -0.9609, -0.5334, 0.04565, -0.8446, -0.5651, 0.08136, -0.821, -0.2953, 0.09096, -0.9511, 0.0, 1.0, 0.0, 0.0, 1.0, 0.0, 0.0, 1.0, 0.0, 0.0, 1.0, 0.0, -0.1427, 0.07491, 0.9869, 0.0, 0.0, 1.0, 0.0, 0.0, 1.0, 0.1427, 0.07491, 0.9869, -0.09964, 0.1683, -0.9807, 0.0009143, 0.01419, -0.9999, 0.4333, 0.01571, -0.9011, 0.3491, 0.1656, -0.9223, 0.3491, 0.1656, -0.9223, 0.4333, 0.01571, -0.9011, 0.8377, 0.01625, -0.5458, 0.7381, 0.208, -0.6418, 0.7381, 0.208, -0.6418, 0.8377, 0.01625, -0.5458, 0.9992, 0.03216, 0.02219, 0.9575, 0.2501, -0.1439, 0.9575, 0.2501, -0.1439, 0.9992, 0.03216, 0.02219, 0.8733, 0.06322, 0.483, 0.8944, 0.2099, 0.395, -0.6335, -0.07238, -0.7703, -0.1778, -0.112, -0.9777, -0.1982, 0.09685, -0.9754, -0.6749, 0.1369, -0.7251, 0.435, 0.1109, 0.8936, 0.4182, 0.0135, 0.9082, 0.02313, 0.01119, 0.9997, 0.03684, 0.119, 0.9922, -0.1229, -0.1116, 0.9861, -0.5741, -0.1337, 0.8078, -0.4965, 0.2627, 0.8273, -0.1116, 0.258, 0.9597, -0.382, 0.1453, 0.9127, -0.4439, 0.01487, 0.896, -0.8407, 0.0233, 0.5411, -0.8058, 0.1502, 0.5728, -0.8058, 0.1502, 0.5728, -0.8407, 0.0233, 0.5411, -0.9993, 0.0216, -0.02892, -0.9811, 0.1907, 0.03276, -0.9811, 0.1907, 0.03276, -0.9993, 0.0216, -0.02892, -0.8155, 0.01713, -0.5785, -0.8413, 0.1735, -0.5121, -0.8413, 0.1735, -0.5121, -0.8155, 0.01713, -0.5785, -0.4333, 0.01646, -0.9011, -0.4948, 0.1637, -0.8534, -0.4948, 0.1637, -0.8534, -0.4333, 0.01646, -0.9011, 0.0009143, 0.01419, -0.9999, -0.09964, 0.1683, -0.9807, 0.7866, 0.1805, -0.5904, 0.973, 0.2255, -0.04868, 0.9926, 0.1021, 0.06601, 0.8214, 0.1027, -0.561, 0.3643, 0.1733, -0.915, 0.7866, 0.1805, -0.5904, 0.8214, 0.1027, -0.561, 0.4388, 0.08661, -0.8944, -0.03669, 0.1447, -0.9888, 0.3643, 0.1733, -0.915, 0.4388, 0.08661, -0.8944, 0.04123, 0.07245, -0.9965, -0.4624, 0.157, -0.8727, -0.03669, 0.1447, -0.9888, 0.04123, 0.07245, -0.9965, -0.3918, 0.08258, -0.9163, -0.8235, 0.1678, -0.542, -0.4624, 0.157, -0.8727, -0.3918, 0.08258, -0.9163, -0.7841, 0.08323, -0.615, -0.988, 0.1541, -0.009878, -0.8235, 0.1678, -0.542, -0.7841, 0.08323, -0.615, -0.9958, 0.08524, -0.03397, -0.806, 0.158, 0.5704, -0.988, 0.1541, -0.009878, -0.9958, 0.08524, -0.03397, -0.8282, 0.08476, 0.554, -0.4297, 0.1193, 0.8951, -0.806, 0.158, 0.5704, -0.8282, 0.08476, 0.554, -0.4649, 0.06431, 0.883, 0.401, 0.11, 0.9094, -0.00878, 0.1136, 0.9935, -0.05528, 0.0561, 0.9969, 0.3445, 0.05397, 0.9372, 0.03684, 0.119, 0.9922, 0.02313, 0.01119, 0.9997, -0.4439, 0.01487, 0.896, -0.382, 0.1453, 0.9127, 0.7549, 0.102, 0.6479, 0.401, 0.11, 0.9094, 0.3445, 0.05397, 0.9372, 0.7181, 0.05644, 0.6937, 0.9875, 0.1051, 0.1176, 0.7549, 0.102, 0.6479, 0.7181, 0.05644, 0.6937, 0.9801, 0.05788, 0.1901, 0.8598, 0.08136, -0.504, 0.9875, 0.1051, 0.1176, 0.9801, 0.05788, 0.1901, 0.8924, 0.04845, -0.4486, 0.4828, 0.07227, -0.8727, 0.8598, 0.08136, -0.504, 0.8924, 0.04845, -0.4486, 0.5247, 0.0417, -0.8503, 0.07023, 0.0745, -0.9947, 0.4828, 0.07227, -0.8727, 0.5247, 0.0417, -0.8503, 0.1132, 0.03705, -0.9929, -0.3546, 0.06385, -0.9328, 0.07023, 0.0745, -0.9947, 0.1132, 0.03705, -0.9929, -0.3196, 0.03103, -0.9471, -0.7649, 0.07438, -0.6399, -0.3546, 0.06385, -0.9328, -0.3196, 0.03103, -0.9471, -0.7347, 0.03681, -0.6774, -0.9953, 0.07506, -0.06132, -0.7649, 0.07438, -0.6399, -0.7347, 0.03681, -0.6774, -0.9932, 0.0412, -0.1093, -0.8524, 0.05324, 0.5201, -0.9953, 0.07506, -0.06132, -0.9932, 0.0412, -0.1093, -0.8638, 0.04103, 0.5021, -0.4901, 0.05442, 0.87, -0.8524, 0.05324, 0.5201, -0.8638, 0.04103, 0.5021, -0.5026, 0.04227, 0.8635, 0.3182, 0.04264, 0.9471, -0.08216, 0.04662, 0.9955, -0.09893, 0.04007, 0.9943, 0.3001, 0.03767, 0.9532, -0.08216, 0.04662, 0.9955, -0.4901, 0.05442, 0.87, -0.5026, 0.04227, 0.8635, -0.09893, 0.04007, 0.9943, 0.6952, 0.04057, 0.7177, 0.3182, 0.04264, 0.9471, 0.3001, 0.03767, 0.9532, 0.6664, 0.03866, 0.7446, 0.967, 0.03338, 0.2525, 0.6952, 0.04057, 0.7177, 0.6664, 0.03866, 0.7446, 0.9517, 0.04148, 0.3042, 0.9155, 0.03097, -0.4011, 0.967, 0.03338, 0.2525, 0.9517, 0.04148, 0.3042, 0.9273, 0.04157, -0.372, 0.5563, 0.02624, -0.8306, 0.9155, 0.03097, -0.4011, 0.9273, 0.04157, -0.372, 0.5603, 0.03692, -0.8275, 0.1427, 0.02109, -0.9895, 0.5563, 0.02624, -0.8306, 0.5603, 0.03692, -0.8275, 0.144, 0.04231, -0.9887, -0.2854, 0.02816, -0.958, 0.1427, 0.02109, -0.9895, 0.144, 0.04231, -0.9887, -0.2566, 0.05473, -0.965, -0.7043, 0.03357, -0.7091, -0.2854, 0.02816, -0.958, -0.2566, 0.05473, -0.965, -0.6335, -0.07238, -0.7703, -0.9892, 0.03092, -0.1433, -0.7043, 0.03357, -0.7091, -0.6335, -0.07238, -0.7703, -0.9742, -0.09004, -0.2069, -0.8817, 0.03172, 0.4708, -0.9892, 0.03092, -0.1433, -0.9742, -0.09004, -0.2069, -0.8985, -0.1058, 0.4261, -0.5233, 0.03048, 0.8516, -0.8817, 0.03172, 0.4708, -0.8985, -0.1058, 0.4261, -0.5458, -0.1147, 0.83, 0.3, 0.03136, 0.9534, -0.1112, 0.02823, 0.9934, -0.139, -0.1075, 0.9844, 0.2764, -0.07622, 0.958, -0.1112, 0.02823, 0.9934, -0.5233, 0.03048, 0.8516, -0.5458, -0.1147, 0.83, -0.139, -0.1075, 0.9844, 0.6575, 0.03666, 0.7525, 0.3, 0.03136, 0.9534, 0.2764, -0.07622, 0.958, 0.6351, -0.0627, 0.7699, 0.9467, 0.03985, 0.3197, 0.6575, 0.03666, 0.7525, 0.6351, -0.0627, 0.7699, 0.9468, -0.08591, 0.31, 0.9335, 0.04015, -0.3564, 0.9467, 0.03985, 0.3197, 0.9468, -0.08591, 0.31, 0.9418, -0.1075, -0.3184, 0.5715, 0.04171, -0.8195, 0.9335, 0.04015, -0.3564, 0.9418, -0.1075, -0.3184, 0.6199, -0.1015, -0.7781, 0.1643, 0.04947, -0.9852, 0.5715, 0.04171, -0.8195, 0.6199, -0.1015, -0.7781, 0.2139, -0.1183, -0.9697, -0.2412, 0.05652, -0.9688, 0.1643, 0.04947, -0.9852, 0.2139, -0.1183, -0.9697, -0.1778, -0.112, -0.9777, -0.6335, -0.07238, -0.7703, -0.2566, 0.05473, -0.965, -0.2412, 0.05652, -0.9688, 0.8944, 0.2099, 0.395, 0.8733, 0.06322, 0.483, 0.7913, 0.2043, 0.5763, 0.8944, 0.2099, 0.395, 0.7913, 0.2043, 0.5763, 0.6481, 0.06889, 0.7584, 0.8391, 0.1973, 0.5069, -0.6399, 0.2131, -0.7383, -0.1757, 0.1926, -0.9654, -0.1798, 0.3224, -0.9294, -0.6267, 0.3288, -0.7065, -0.9742, -0.09004, -0.2069, -0.6335, -0.07238, -0.7703, -0.6749, 0.1369, -0.7251, -0.9612, 0.119, -0.2488, 0.6351, -0.0627, 0.7699, 0.2764, -0.07622, 0.958, 0.2743, 0.1683, 0.9468, 0.6373, 0.1675, 0.7522, -0.1778, -0.112, -0.9777, 0.2139, -0.1183, -0.9697, 0.2262, 0.11, -0.9678, -0.1982, 0.09685, -0.9754, 0.6199, -0.1015, -0.7781, 0.9418, -0.1075, -0.3184, 0.9347, 0.1448, -0.3247, 0.6201, 0.1617, -0.7677, -0.8985, -0.1058, 0.4261, -0.9742, -0.09004, -0.2069, -0.9612, 0.119, -0.2488, -0.9001, 0.1816, 0.3959, 0.9468, -0.08591, 0.31, 0.6351, -0.0627, 0.7699, 0.6373, 0.1675, 0.7522, 0.9244, 0.153, 0.3494, -0.6749, 0.1369, -0.7251, -0.1982, 0.09685, -0.9754, -0.2024, 0.1893, -0.9608, -0.6518, 0.1785, -0.7371, 0.2764, -0.07622, 0.958, -0.139, -0.1075, 0.9844, -0.1288, 0.1664, 0.9776, 0.2743, 0.1683, 0.9468, 0.2139, -0.1183, -0.9697, 0.6199, -0.1015, -0.7781, 0.6201, 0.1617, -0.7677, 0.2262, 0.11, -0.9678, -0.5458, -0.1147, 0.83, -0.8985, -0.1058, 0.4261, -0.9001, 0.1816, 0.3959, -0.5402, 0.1482, 0.8284, 0.9418, -0.1075, -0.3184, 0.9468, -0.08591, 0.31, 0.9244, 0.153, 0.3494, 0.9347, 0.1448, -0.3247, 0.6201, 0.1617, -0.7677, 0.9347, 0.1448, -0.3247, 0.9224, 0.204, -0.3279, 0.616, 0.2172, -0.7572, -0.9001, 0.1816, 0.3959, -0.9612, 0.119, -0.2488, -0.9651, 0.2157, -0.1484, -0.8711, 0.2463, 0.4249, 0.2262, 0.11, -0.9678, 0.6201, 0.1617, -0.7677, 0.616, 0.2172, -0.7572, 0.2373, 0.2062, -0.9493, -0.5402, 0.1482, 0.8284, -0.9001, 0.1816, 0.3959, -0.8711, 0.2463, 0.4249, -0.5401, 0.2341, 0.8084, -0.1982, 0.09685, -0.9754, 0.2262, 0.11, -0.9678, 0.2373, 0.2062, -0.9493, -0.2024, 0.1893, -0.9608, -0.139, -0.1075, 0.9844, -0.5458, -0.1147, 0.83, -0.5402, 0.1482, 0.8284, -0.1288, 0.1664, 0.9776, -0.2024, 0.1893, -0.9608, -0.1879, -0.1418, -0.9719, -0.6535, -0.1586, -0.7402, -0.6518, 0.1785, -0.7371, 0.2743, 0.1683, 0.9468, -0.1288, 0.1664, 0.9776, -0.1303, 0.2269, 0.9652, 0.2702, 0.2403, 0.9323, 0.6373, 0.1675, 0.7522, 0.2743, 0.1683, 0.9468, 0.2702, 0.2403, 0.9323, 0.6281, 0.206, 0.7504, 0.9244, 0.153, 0.3494, 0.6373, 0.1675, 0.7522, 0.6281, 0.206, 0.7504, 0.9265, 0.1989, 0.3194, 0.9347, 0.1448, -0.3247, 0.9244, 0.153, 0.3494, 0.9265, 0.1989, 0.3194, 0.9224, 0.204, -0.3279, -0.9612, 0.119, -0.2488, -0.6749, 0.1369, -0.7251, -0.6518, 0.1785, -0.7371, -0.9651, 0.2157, -0.1484, -0.1879, -0.1418, -0.9719, -0.1757, 0.1926, -0.9654, -0.6399, 0.2131, -0.7383, -0.6535, -0.1586, -0.7402, 0.6281, 0.206, 0.7504, 0.2702, 0.2403, 0.9323, 0.2735, -0.1412, 0.9515, 0.6273, -0.1443, 0.7653, 0.9265, 0.1989, 0.3194, 0.6281, 0.206, 0.7504, 0.6273, -0.1443, 0.7653, 0.9364, -0.1462, 0.3191, 0.9224, 0.204, -0.3279, 0.9265, 0.1989, 0.3194, 0.9364, -0.1462, 0.3191, 0.9392, -0.1266, -0.3191, -0.9651, 0.2157, -0.1484, -0.6518, 0.1785, -0.7371, -0.6535, -0.1586, -0.7402, -0.9762, -0.122, -0.1792, 0.616, 0.2172, -0.7572, 0.9224, 0.204, -0.3279, 0.9392, -0.1266, -0.3191, 0.6393, -0.1219, -0.7593, -0.8711, 0.2463, 0.4249, -0.9651, 0.2157, -0.1484, -0.9762, -0.122, -0.1792, -0.9009, -0.1282, 0.4145, 0.2373, 0.2062, -0.9493, 0.616, 0.2172, -0.7572, 0.6393, -0.1219, -0.7593, 0.2368, -0.1298, -0.9628, -0.5401, 0.2341, 0.8084, -0.8711, 0.2463, 0.4249, -0.9009, -0.1282, 0.4145, -0.5741, -0.1337, 0.8078, -0.2024, 0.1893, -0.9608, 0.2373, 0.2062, -0.9493, 0.2368, -0.1298, -0.9628, -0.1879, -0.1418, -0.9719, -0.1288, 0.1664, 0.9776, -0.5402, 0.1482, 0.8284, -0.5401, 0.2341, 0.8084, -0.1303, 0.2269, 0.9652, 0.2702, 0.2403, 0.9323, -0.1303, 0.2269, 0.9652, -0.1229, -0.1116, 0.9861, 0.2735, -0.1412, 0.9515, 0.3468, 0.8115, -0.4703, 0.4553, 0.8772, -0.1522, 0.842, 0.4629, -0.277, 0.5592, 0.439, -0.7033, -0.8609, 0.2661, 0.4337, -0.9446, 0.2816, -0.1685, -0.9242, 0.3422, -0.1696, -0.8368, 0.3479, 0.4228, 0.2028, 0.2663, -0.9423, 0.3468, 0.8115, -0.4703, 0.5592, 0.439, -0.7033, 0.2099, 0.3593, -0.9093, -0.4965, 0.2627, 0.8273, -0.8609, 0.2661, 0.4337, -0.8368, 0.3479, 0.4228, -0.4799, 0.3401, 0.8087, -0.1757, 0.1926, -0.9654, 0.2028, 0.2663, -0.9423, 0.2099, 0.3593, -0.9093, -0.1798, 0.3224, -0.9294, -0.1303, 0.2269, 0.9652, -0.5401, 0.2341, 0.8084, -0.5741, -0.1337, 0.8078, -0.1229, -0.1116, 0.9861, 0.2552, 0.2486, 0.9344, -0.1116, 0.258, 0.9597, -0.09215, 0.3436, 0.9346, 0.2641, 0.3604, 0.8946, 0.409, 0.7332, 0.5433, 0.2552, 0.2486, 0.9344, 0.2641, 0.3604, 0.8946, 0.5735, 0.3841, 0.7236, 0.5193, 0.8272, 0.2145, 0.409, 0.7332, 0.5433, 0.5735, 0.3841, 0.7236, 0.8391, 0.4319, 0.3308, 0.4553, 0.8772, -0.1522, 0.5193, 0.8272, 0.2145, 0.8391, 0.4319, 0.3308, 0.842, 0.4629, -0.277, -0.9446, 0.2816, -0.1685, -0.6399, 0.2131, -0.7383, -0.6267, 0.3288, -0.7065, -0.9242, 0.3422, -0.1696, 0.2641, 0.3604, 0.8946, -0.09215, 0.3436, 0.9346, -0.098, -0.2728, 0.9571, 0.2698, -0.2769, 0.9223, -0.6311, -0.2731, -0.726, -0.1868, -0.2558, -0.9485, -0.1827, -0.1969, -0.9632, -0.6253, -0.2184, -0.7492, 0.5735, 0.3841, 0.7236, 0.2641, 0.3604, 0.8946, 0.2698, -0.2769, 0.9223, 0.595, -0.2937, 0.7481, 0.8391, 0.4319, 0.3308, 0.5735, 0.3841, 0.7236, 0.595, -0.2937, 0.7481, 0.8907, -0.3023, 0.3395, 0.842, 0.4629, -0.277, 0.8391, 0.4319, 0.3308, 0.8907, -0.3023, 0.3395, 0.9057, -0.3006, -0.2989, -0.9242, 0.3422, -0.1696, -0.6267, 0.3288, -0.7065, -0.6311, -0.2731, -0.726, -0.9388, -0.2992, -0.1706, 0.5592, 0.439, -0.7033, 0.842, 0.4629, -0.277, 0.9057, -0.3006, -0.2989, 0.6, -0.2834, -0.7481, -0.8368, 0.3479, 0.4228, -0.9242, 0.3422, -0.1696, -0.9388, -0.2992, -0.1706, -0.8509, -0.2917, 0.4369, 0.2099, 0.3593, -0.9093, 0.5592, 0.439, -0.7033, 0.6, -0.2834, -0.7481, 0.2194, -0.2647, -0.9391, -0.4799, 0.3401, 0.8087, -0.8368, 0.3479, 0.4228, -0.8509, -0.2917, 0.4369, -0.5071, -0.2787, 0.8156, -0.1798, 0.3224, -0.9294, 0.2099, 0.3593, -0.9093, 0.2194, -0.2647, -0.9391, -0.1868, -0.2558, -0.9485, -0.1116, 0.258, 0.9597, -0.4965, 0.2627, 0.8273, -0.4799, 0.3401, 0.8087, -0.09215, 0.3436, 0.9346, 0.6, -0.2834, -0.7481, 0.9057, -0.3006, -0.2989, 0.9156, -0.2421, -0.3209, 0.5952, -0.2184, -0.7733, -0.8509, -0.2917, 0.4369, -0.9388, -0.2992, -0.1706, -0.9542, -0.2334, -0.1869, -0.8599, -0.237, 0.4522, 0.2194, -0.2647, -0.9391, 0.6, -0.2834, -0.7481, 0.5952, -0.2184, -0.7733, 0.2107, -0.2005, -0.9568, -0.5071, -0.2787, 0.8156, -0.8509, -0.2917, 0.4369, -0.8599, -0.237, 0.4522, -0.5029, -0.2179, 0.8365, -0.1868, -0.2558, -0.9485, 0.2194, -0.2647, -0.9391, 0.2107, -0.2005, -0.9568, -0.1827, -0.1969, -0.9632, -0.09215, 0.3436, 0.9346, -0.4799, 0.3401, 0.8087, -0.5071, -0.2787, 0.8156, -0.098, -0.2728, 0.9571, -0.1827, -0.1969, -0.9632, -0.2055, -0.005581, -0.9786, -0.659, -0.04406, -0.7509, -0.6253, -0.2184, -0.7492, 0.2698, -0.2769, 0.9223, -0.098, -0.2728, 0.9571, -0.101, -0.2079, 0.9729, 0.265, -0.2133, 0.9404, 0.595, -0.2937, 0.7481, 0.2698, -0.2769, 0.9223, 0.265, -0.2133, 0.9404, 0.6008, -0.2274, 0.7664, 0.8907, -0.3023, 0.3395, 0.595, -0.2937, 0.7481, 0.6008, -0.2274, 0.7664, 0.9091, -0.2472, 0.3354, 0.9057, -0.3006, -0.2989, 0.8907, -0.3023, 0.3395, 0.9091, -0.2472, 0.3354, 0.9156, -0.2421, -0.3209, -0.9388, -0.2992, -0.1706, -0.6311, -0.2731, -0.726, -0.6253, -0.2184, -0.7492, -0.9542, -0.2334, -0.1869, 0.265, -0.2133, 0.9404, -0.101, -0.2079, 0.9729, -0.1066, 0.05203, 0.9929, 0.2778, 0.04204, 0.9597, -0.2055, -0.005581, -0.9786, -0.198, -0.2294, -0.953, -0.6358, -0.3361, -0.6949, -0.659, -0.04406, -0.7509, 0.6008, -0.2274, 0.7664, 0.265, -0.2133, 0.9404, 0.2778, 0.04204, 0.9597, 0.6452, 0.01274, 0.7639, 0.9091, -0.2472, 0.3354, 0.6008, -0.2274, 0.7664, 0.6452, 0.01274, 0.7639, 0.956, -0.01361, 0.293, 0.9156, -0.2421, -0.3209, 0.9091, -0.2472, 0.3354, 0.956, -0.01361, 0.293, 0.9414, -0.02468, -0.3364, -0.9542, -0.2334, -0.1869, -0.6253, -0.2184, -0.7492, -0.659, -0.04406, -0.7509, -0.9785, -0.04474, -0.2013, 0.5952, -0.2184, -0.7733, 0.9156, -0.2421, -0.3209, 0.9414, -0.02468, -0.3364, 0.6284, -0.0136, -0.7778, -0.8599, -0.237, 0.4522, -0.9542, -0.2334, -0.1869, -0.9785, -0.04474, -0.2013, -0.8993, -0.02009, 0.4368, 0.2107, -0.2005, -0.9568, 0.5952, -0.2184, -0.7733, 0.6284, -0.0136, -0.7778, 0.2295, 0.008786, -0.9733, -0.5029, -0.2179, 0.8365, -0.8599, -0.237, 0.4522, -0.8993, -0.02009, 0.4368, -0.5374, 0.02493, 0.843, -0.1827, -0.1969, -0.9632, 0.2107, -0.2005, -0.9568, 0.2295, 0.008786, -0.9733, -0.2055, -0.005581, -0.9786, -0.098, -0.2728, 0.9571, -0.5071, -0.2787, 0.8156, -0.5029, -0.2179, 0.8365, -0.101, -0.2079, 0.9729, -0.6663, -0.7417, -0.07659, -0.4862, -0.7218, -0.4926, -0.1947, -0.96, -0.2012, -0.2608, -0.9647, -0.03666, 0.4643, -0.7048, -0.5363, 0.6374, -0.7419, -0.2081, 0.2502, -0.9654, -0.07408, 0.1919, -0.9596, -0.2056, -0.6039, -0.7207, 0.3404, -0.6663, -0.7417, -0.07659, -0.2608, -0.9647, -0.03666, -0.2374, -0.9633, 0.1253, 0.1953, -0.6576, -0.7276, 0.4643, -0.7048, -0.5363, 0.1919, -0.9596, -0.2056, 0.08287, -0.9529, -0.2916, -0.3785, -0.6614, 0.6475, -0.6039, -0.7207, 0.3404, -0.2374, -0.9633, 0.1253, -0.1529, -0.9539, 0.2582, -0.1301, -0.658, -0.7417, 0.1953, -0.6576, -0.7276, 0.08287, -0.9529, -0.2916, -0.06139, -0.952, -0.2997, -0.101, -0.2079, 0.9729, -0.5029, -0.2179, 0.8365, -0.5374, 0.02493, 0.843, -0.1066, 0.05203, 0.9929, -0.6358, -0.3361, -0.6949, -0.198, -0.2294, -0.953, -0.1301, -0.658, -0.7417, -0.4862, -0.7218, -0.4926, 0.2187, -0.6571, 0.7214, -0.08588, -0.6324, 0.7699, -0.04039, -0.9492, 0.312, 0.08659, -0.9541, 0.2868, 0.4778, -0.6999, 0.531, 0.2187, -0.6571, 0.7214, 0.08659, -0.9541, 0.2868, 0.1924, -0.9606, 0.2007, 0.6485, -0.7361, 0.1942, 0.4778, -0.6999, 0.531, 0.1924, -0.9606, 0.2007, 0.2501, -0.9656, 0.07179, 0.6374, -0.7419, -0.2081, 0.6485, -0.7361, 0.1942, 0.2501, -0.9656, 0.07179, 0.2502, -0.9654, -0.07408, 0.9414, -0.02468, -0.3364, 0.956, -0.01361, 0.293, 0.903, -0.3326, 0.2719, 0.8856, -0.3478, -0.3077, 0.754, 0.0, 0.6569, 0.3626, 0.0, 0.9319, 0.3368, -0.3683, 0.8666, 0.7003, -0.3687, 0.6112, -0.9248, 0.0, 0.3805, -0.988, 0.0, -0.1544, -0.9213, -0.362, -0.1422, -0.8589, -0.3659, 0.3582, 0.9728, 0.0, 0.2315, 0.754, 0.0, 0.6569, 0.7003, -0.3687, 0.6112, 0.9038, -0.3694, 0.2161, 0.969, 0.0, -0.2471, 0.9728, 0.0, 0.2315, 0.9038, -0.3694, 0.2161, 0.9004, -0.3701, -0.2286, 0.743, 0.0, -0.6693, 0.969, 0.0, -0.2471, 0.9004, -0.3701, -0.2286, 0.6905, -0.3707, -0.6211, 0.973, 0.2255, -0.04868, 0.8391, 0.1973, 0.5069, 0.793, 0.1142, 0.5984, 0.9926, 0.1021, 0.06601, 0.3183, 0.0, -0.948, 0.743, 0.0, -0.6693, 0.6905, -0.3707, -0.6211, 0.297, -0.3705, -0.8801, -0.5866, 0.0, 0.8099, -0.9248, 0.0, 0.3805, -0.8589, -0.3659, 0.3582, -0.5442, -0.3678, 0.754, -0.2251, 0.0, -0.9743, 0.3183, 0.0, -0.948, 0.297, -0.3705, -0.8801, -0.2065, -0.3614, -0.9093, -0.08588, -0.6324, 0.7699, -0.3785, -0.6614, 0.6475, -0.1529, -0.9539, 0.2582, -0.04039, -0.9492, 0.312, -0.00878, 0.1136, 0.9935, -0.4297, 0.1193, 0.8951, -0.4649, 0.06431, 0.883, -0.05528, 0.0561, 0.9969, 0.3626, 0.0, 0.9319, -0.1116, 0.0, 0.9938, -0.1036, -0.3682, 0.924, 0.3368, -0.3683, 0.8666, -0.3275, -0.8942, -0.3052, -0.4284, -0.9013, -0.06417, -0.9213, -0.362, -0.1422, -0.6913, -0.3573, -0.6281, -0.4284, -0.9013, -0.06417, -0.4016, -0.9015, 0.1613, -0.8589, -0.3659, 0.3582, -0.9213, -0.362, -0.1422, -0.4016, -0.9015, 0.1613, -0.2525, -0.9026, 0.3487, -0.5442, -0.3678, 0.754, -0.8589, -0.3659, 0.3582, -0.1116, 0.0, 0.9938, -0.5866, 0.0, 0.8099, -0.5442, -0.3678, 0.754, -0.1036, -0.3682, 0.924, -0.04711, -0.9043, 0.4243, 0.1531, -0.9044, 0.3983, 0.3368, -0.3683, 0.8666, -0.1036, -0.3682, 0.924, 0.1531, -0.9044, 0.3983, 0.3187, -0.9048, 0.2823, 0.7003, -0.3687, 0.6112, 0.3368, -0.3683, 0.8666, 0.3187, -0.9048, 0.2823, 0.4116, -0.9056, 0.1025, 0.9038, -0.3694, 0.2161, 0.7003, -0.3687, 0.6112, 0.4116, -0.9056, 0.1025, 0.4103, -0.9064, -0.1, 0.9004, -0.3701, -0.2286, 0.9038, -0.3694, 0.2161, 0.4103, -0.9064, -0.1, 0.3149, -0.9072, -0.279, 0.6905, -0.3707, -0.6211, 0.9004, -0.3701, -0.2286, 0.3149, -0.9072, -0.279, 0.1344, -0.9058, -0.4019, 0.297, -0.3705, -0.8801, 0.6905, -0.3707, -0.6211, 0.1344, -0.9058, -0.4019, -0.1053, -0.9008, -0.4212, -0.2065, -0.3614, -0.9093, 0.297, -0.3705, -0.8801, -0.7369, 0.0, -0.676, -0.2251, 0.0, -0.9743, -0.2065, -0.3614, -0.9093, -0.6913, -0.3573, -0.6281, -0.988, 0.0, -0.1544, -0.7369, 0.0, -0.676, -0.6913, -0.3573, -0.6281, -0.9213, -0.362, -0.1422, 0.8856, -0.3478, -0.3077, 0.903, -0.3326, 0.2719, 0.6485, -0.7361, 0.1942, 0.6374, -0.7419, -0.2081, 0.956, -0.01361, 0.293, 0.6452, 0.01274, 0.7639, 0.6377, -0.2479, 0.7293, 0.903, -0.3326, 0.2719, 0.903, -0.3326, 0.2719, 0.6377, -0.2479, 0.7293, 0.4778, -0.6999, 0.531, 0.6485, -0.7361, 0.1942, 0.6452, 0.01274, 0.7639, 0.2778, 0.04204, 0.9597, 0.2821, -0.1625, 0.9455, 0.6377, -0.2479, 0.7293, 0.6377, -0.2479, 0.7293, 0.2821, -0.1625, 0.9455, 0.2187, -0.6571, 0.7214, 0.4778, -0.6999, 0.531, -0.4862, -0.7218, -0.4926, -0.1301, -0.658, -0.7417, -0.06139, -0.952, -0.2997, -0.1947, -0.96, -0.2012, -0.1053, -0.9008, -0.4212, -0.3275, -0.8942, -0.3052, -0.6913, -0.3573, -0.6281, -0.2065, -0.3614, -0.9093, 0.2778, 0.04204, 0.9597, -0.1066, 0.05203, 0.9929, -0.106, -0.133, 0.9854, 0.2821, -0.1625, 0.9455, 0.2821, -0.1625, 0.9455, -0.106, -0.133, 0.9854, -0.08588, -0.6324, 0.7699, 0.2187, -0.6571, 0.7214, -0.2525, -0.9026, 0.3487, -0.04711, -0.9043, 0.4243, -0.1036, -0.3682, 0.924, -0.5442, -0.3678, 0.754, -0.1066, 0.05203, 0.9929, -0.5374, 0.02493, 0.843, -0.5164, -0.2036, 0.8318, -0.106, -0.133, 0.9854, -0.2055, -0.005581, -0.9786, 0.2295, 0.008786, -0.9733, 0.2394, -0.2002, -0.95, -0.198, -0.2294, -0.953, -0.198, -0.2294, -0.953, 0.2394, -0.2002, -0.95, 0.1953, -0.6576, -0.7276, -0.1301, -0.658, -0.7417, -0.5374, 0.02493, 0.843, -0.8993, -0.02009, 0.4368, -0.8431, -0.3165, 0.4347, -0.5164, -0.2036, 0.8318, -0.5164, -0.2036, 0.8318, -0.8431, -0.3165, 0.4347, -0.6039, -0.7207, 0.3404, -0.3785, -0.6614, 0.6475, 0.2295, 0.008786, -0.9733, 0.6284, -0.0136, -0.7778, 0.6161, -0.2844, -0.7345, 0.2394, -0.2002, -0.95, 0.2394, -0.2002, -0.95, 0.6161, -0.2844, -0.7345, 0.4643, -0.7048, -0.5363, 0.1953, -0.6576, -0.7276, -0.8993, -0.02009, 0.4368, -0.9785, -0.04474, -0.2013, -0.9138, -0.3739, -0.159, -0.8431, -0.3165, 0.4347, -0.8431, -0.3165, 0.4347, -0.9138, -0.3739, -0.159, -0.6663, -0.7417, -0.07659, -0.6039, -0.7207, 0.3404, 0.6284, -0.0136, -0.7778, 0.9414, -0.02468, -0.3364, 0.8856, -0.3478, -0.3077, 0.6161, -0.2844, -0.7345, 0.6161, -0.2844, -0.7345, 0.8856, -0.3478, -0.3077, 0.6374, -0.7419, -0.2081, 0.4643, -0.7048, -0.5363, -0.9785, -0.04474, -0.2013, -0.659, -0.04406, -0.7509, -0.6358, -0.3361, -0.6949, -0.9138, -0.3739, -0.159, -0.9138, -0.3739, -0.159, -0.6358, -0.3361, -0.6949, -0.4862, -0.7218, -0.4926, -0.6663, -0.7417, -0.07659, -0.0003725, -1.0, 0.005636, 0.1531, -0.9044, 0.3983, -0.04711, -0.9043, 0.4243, -0.2525, -0.9026, 0.3487, -0.9762, -0.122, -0.1792, -0.6535, -0.1586, -0.7402, -0.6399, 0.2131, -0.7383, -0.9446, 0.2816, -0.1685, 0.9392, -0.1266, -0.3191, 0.9364, -0.1462, 0.3191, 0.8883, -0.3, 0.3478, 0.9224, -0.2411, -0.3017, 0.9364, -0.1462, 0.3191, 0.6273, -0.1443, 0.7653, 0.5794, -0.309, 0.7542, 0.8883, -0.3, 0.3478, 0.6273, -0.1443, 0.7653, 0.2735, -0.1412, 0.9515, 0.2552, 0.2486, 0.9344, 0.5794, -0.309, 0.7542, -0.1798, 0.3224, -0.9294, -0.1868, -0.2558, -0.9485, -0.6311, -0.2731, -0.726, -0.6267, 0.3288, -0.7065, 0.2735, -0.1412, 0.9515, -0.1229, -0.1116, 0.9861, -0.1116, 0.258, 0.9597, 0.2552, 0.2486, 0.9344, -0.1879, -0.1418, -0.9719, 0.2368, -0.1298, -0.9628, 0.2028, 0.2663, -0.9423, -0.1757, 0.1926, -0.9654, -0.5741, -0.1337, 0.8078, -0.9009, -0.1282, 0.4145, -0.8609, 0.2661, 0.4337, -0.4965, 0.2627, 0.8273, 0.2368, -0.1298, -0.9628, 0.6393, -0.1219, -0.7593, 0.6053, -0.2471, -0.7566, 0.2028, 0.2663, -0.9423, -0.9009, -0.1282, 0.4145, -0.9762, -0.122, -0.1792, -0.9446, 0.2816, -0.1685, -0.8609, 0.2661, 0.4337, 0.6393, -0.1219, -0.7593, 0.9392, -0.1266, -0.3191, 0.9224, -0.2411, -0.3017, 0.6053, -0.2471, -0.7566, -0.106, -0.133, 0.9854, -0.5164, -0.2036, 0.8318, -0.3785, -0.6614, 0.6475, -0.08588, -0.6324, 0.7699, 0.03684, 0.119, 0.9922, -0.382, 0.1453, 0.9127, -0.4297, 0.1193, 0.8951, -0.00878, 0.1136, 0.9935, 0.9575, 0.2501, -0.1439, 0.8944, 0.2099, 0.395, 0.8391, 0.1973, 0.5069, 0.973, 0.2255, -0.04868, -0.2566, 0.05473, -0.965, 0.144, 0.04231, -0.9887, 0.1643, 0.04947, -0.9852, -0.2412, 0.05652, -0.9688, 0.144, 0.04231, -0.9887, 0.5603, 0.03692, -0.8275, 0.5715, 0.04171, -0.8195, 0.1643, 0.04947, -0.9852, 0.5603, 0.03692, -0.8275, 0.9273, 0.04157, -0.372, 0.9335, 0.04015, -0.3564, 0.5715, 0.04171, -0.8195, 0.9273, 0.04157, -0.372, 0.9517, 0.04148, 0.3042, 0.9467, 0.03985, 0.3197, 0.9335, 0.04015, -0.3564, 0.9517, 0.04148, 0.3042, 0.6664, 0.03866, 0.7446, 0.6575, 0.03666, 0.7525, 0.9467, 0.03985, 0.3197, 0.6664, 0.03866, 0.7446, 0.3001, 0.03767, 0.9532, 0.3, 0.03136, 0.9534, 0.6575, 0.03666, 0.7525, -0.09893, 0.04007, 0.9943, -0.5026, 0.04227, 0.8635, -0.5233, 0.03048, 0.8516, -0.1112, 0.02823, 0.9934, 0.3001, 0.03767, 0.9532, -0.09893, 0.04007, 0.9943, -0.1112, 0.02823, 0.9934, 0.3, 0.03136, 0.9534, -0.5026, 0.04227, 0.8635, -0.8638, 0.04103, 0.5021, -0.8817, 0.03172, 0.4708, -0.5233, 0.03048, 0.8516, -0.8638, 0.04103, 0.5021, -0.9932, 0.0412, -0.1093, -0.9892, 0.03092, -0.1433, -0.8817, 0.03172, 0.4708, -0.9932, 0.0412, -0.1093, -0.7347, 0.03681, -0.6774, -0.7043, 0.03357, -0.7091, -0.9892, 0.03092, -0.1433, -0.7347, 0.03681, -0.6774, -0.3196, 0.03103, -0.9471, -0.2854, 0.02816, -0.958, -0.7043, 0.03357, -0.7091, -0.3196, 0.03103, -0.9471, 0.1132, 0.03705, -0.9929, 0.1427, 0.02109, -0.9895, -0.2854, 0.02816, -0.958, 0.1132, 0.03705, -0.9929, 0.5247, 0.0417, -0.8503, 0.5563, 0.02624, -0.8306, 0.1427, 0.02109, -0.9895, 0.5247, 0.0417, -0.8503, 0.8924, 0.04845, -0.4486, 0.9155, 0.03097, -0.4011, 0.5563, 0.02624, -0.8306, 0.8924, 0.04845, -0.4486, 0.9801, 0.05788, 0.1901, 0.967, 0.03338, 0.2525, 0.9155, 0.03097, -0.4011, 0.9801, 0.05788, 0.1901, 0.7181, 0.05644, 0.6937, 0.6952, 0.04057, 0.7177, 0.967, 0.03338, 0.2525, 0.7181, 0.05644, 0.6937, 0.3445, 0.05397, 0.9372, 0.3182, 0.04264, 0.9471, 0.6952, 0.04057, 0.7177, -0.05528, 0.0561, 0.9969, -0.4649, 0.06431, 0.883, -0.4901, 0.05442, 0.87, -0.08216, 0.04662, 0.9955, 0.3445, 0.05397, 0.9372, -0.05528, 0.0561, 0.9969, -0.08216, 0.04662, 0.9955, 0.3182, 0.04264, 0.9471, -0.4649, 0.06431, 0.883, -0.8282, 0.08476, 0.554, -0.8524, 0.05324, 0.5201, -0.4901, 0.05442, 0.87, -0.8282, 0.08476, 0.554, -0.9958, 0.08524, -0.03397, -0.9953, 0.07506, -0.06132, -0.8524, 0.05324, 0.5201, -0.9958, 0.08524, -0.03397, -0.7841, 0.08323, -0.615, -0.7649, 0.07438, -0.6399, -0.9953, 0.07506, -0.06132, -0.7841, 0.08323, -0.615, -0.3918, 0.08258, -0.9163, -0.3546, 0.06385, -0.9328, -0.7649, 0.07438, -0.6399, -0.3918, 0.08258, -0.9163, 0.04123, 0.07245, -0.9965, 0.07023, 0.0745, -0.9947, -0.3546, 0.06385, -0.9328, 0.04123, 0.07245, -0.9965, 0.4388, 0.08661, -0.8944, 0.4828, 0.07227, -0.8727, 0.07023, 0.0745, -0.9947, 0.4388, 0.08661, -0.8944, 0.8214, 0.1027, -0.561, 0.8598, 0.08136, -0.504, 0.4828, 0.07227, -0.8727, 0.8214, 0.1027, -0.561, 0.9926, 0.1021, 0.06601, 0.9875, 0.1051, 0.1176, 0.8598, 0.08136, -0.504, 0.9926, 0.1021, 0.06601, 0.793, 0.1142, 0.5984, 0.7549, 0.102, 0.6479, 0.9875, 0.1051, 0.1176, 0.793, 0.1142, 0.5984, 0.435, 0.1109, 0.8936, 0.401, 0.11, 0.9094, 0.7549, 0.102, 0.6479, 0.435, 0.1109, 0.8936, 0.03684, 0.119, 0.9922, -0.00878, 0.1136, 0.9935, 0.401, 0.11, 0.9094, -0.382, 0.1453, 0.9127, -0.8058, 0.1502, 0.5728, -0.806, 0.158, 0.5704, -0.4297, 0.1193, 0.8951, -0.8058, 0.1502, 0.5728, -0.9811, 0.1907, 0.03276, -0.988, 0.1541, -0.009878, -0.806, 0.158, 0.5704, -0.9811, 0.1907, 0.03276, -0.8413, 0.1735, -0.5121, -0.8235, 0.1678, -0.542, -0.988, 0.1541, -0.009878, -0.8413, 0.1735, -0.5121, -0.4948, 0.1637, -0.8534, -0.4624, 0.157, -0.8727, -0.8235, 0.1678, -0.542, -0.4948, 0.1637, -0.8534, -0.09964, 0.1683, -0.9807, -0.03669, 0.1447, -0.9888, -0.4624, 0.157, -0.8727, -0.09964, 0.1683, -0.9807, 0.3491, 0.1656, -0.9223, 0.3643, 0.1733, -0.915, -0.03669, 0.1447, -0.9888, 0.3491, 0.1656, -0.9223, 0.7381, 0.208, -0.6418, 0.7866, 0.1805, -0.5904, 0.3643, 0.1733, -0.915, 0.7381, 0.208, -0.6418, 0.9575, 0.2501, -0.1439, 0.973, 0.2255, -0.04868, 0.7866, 0.1805, -0.5904, -0.1778, -0.112, -0.9777, -0.6335, -0.07238, -0.7703, -0.2412, 0.05652, -0.9688, 0.8391, 0.1973, 0.5069, 0.6481, 0.06889, 0.7584, 0.4182, 0.0135, 0.9082, 0.435, 0.1109, 0.8936, 0.793, 0.1142, 0.5984, -0.0002503, -1.0, 0.005923, 0.3187, -0.9048, 0.2823, 0.1531, -0.9044, 0.3983, -0.0003725, -1.0, 0.005636, 0.4103, -0.9064, -0.1, 0.4116, -0.9056, 0.1025, 0.3187, -0.9048, 0.2823, -0.0002503, -1.0, 0.005923, -0.0004685, -1.0, 0.006043, -0.0002503, -1.0, 0.005923, -0.0003725, -1.0, 0.005636, -0.0008249, -1.0, 0.005814, 0.3149, -0.9072, -0.279, 0.4103, -0.9064, -0.1, -0.0002503, -1.0, 0.005923, -0.0004685, -1.0, 0.006043, -0.0008249, -1.0, 0.005814, -0.0003725, -1.0, 0.005636, -0.2525, -0.9026, 0.3487, -0.4016, -0.9015, 0.1613, -0.1053, -0.9008, -0.4212, -0.0004685, -1.0, 0.006043, -0.0008249, -1.0, 0.005814, -0.3275, -0.8942, -0.3052, 0.1344, -0.9058, -0.4019, 0.3149, -0.9072, -0.279, -0.0004685, -1.0, 0.006043, -0.1053, -0.9008, -0.4212, -0.3275, -0.8942, -0.3052, -0.0008249, -1.0, 0.005814, -0.4016, -0.9015, 0.1613, -0.4284, -0.9013, -0.06417])] * 3)])

# ---- objects
ob_cube_001 = bpy.data.objects.new('Cube.001', me_cube_001)

# ---- transforms, parenting, visibility, modifiers, constraints
ob_cube_001.location = (0.0, 0.0, 0.0)
ob_cube_001.rotation_euler = (1.571, -0.0, 0.0)
ob_cube_001.lineart.crease_threshold = 0.0

# ---- collection membership
col_collection_1.objects.link(ob_cube_001)

# ---- scene / render settings (as saved in the file)
scene.frame_start = 1; scene.frame_end = 250; scene.frame_set(1)
scene.render.engine = 'BLENDER_EEVEE_NEXT'
scene.render.resolution_percentage = 50
scene.render.dither_intensity = 0.0
scene.cycles.use_denoising = False
scene.cycles.samples = 128
scene.cycles.sampling_pattern = 'TABULATED_SOBOL'
scene.cycles.use_adaptive_sampling = False
scene.cycles.use_light_tree = False
scene.cycles.blur_glossy = 0.0
scene.cycles.sample_clamp_indirect = 0.0
scene.view_settings.view_transform = 'Standard'
bpy.context.view_layer.update()

# ---- added for rendering (the .blend has no active camera and no usable light): camera, sun
cam_auto = bpy.data.cameras.new('AutoCamera')
cam_auto.lens = 50.0
cam_auto.sensor_width = 36.0
cam_auto.clip_end = 1000.0
ob_auto_camera = bpy.data.objects.new('AutoCamera', cam_auto)
scene.collection.objects.link(ob_auto_camera)
ob_auto_camera.location = (2.48086, -2.978, 2.74163)
ob_auto_camera.rotation_euler = (1.09748, -7.21219e-08, 0.694738)
scene.camera = ob_auto_camera
light_auto_sun = bpy.data.lights.new('AutoSun', 'SUN')
light_auto_sun.energy = 3.0
light_auto_sun.angle = 0.0523599
ob_auto_sun = bpy.data.objects.new('AutoSun', light_auto_sun)
scene.collection.objects.link(ob_auto_sun)
ob_auto_sun.rotation_euler = (0.872665, 0.174533, 0.523599)
bpy.context.view_layer.update()
